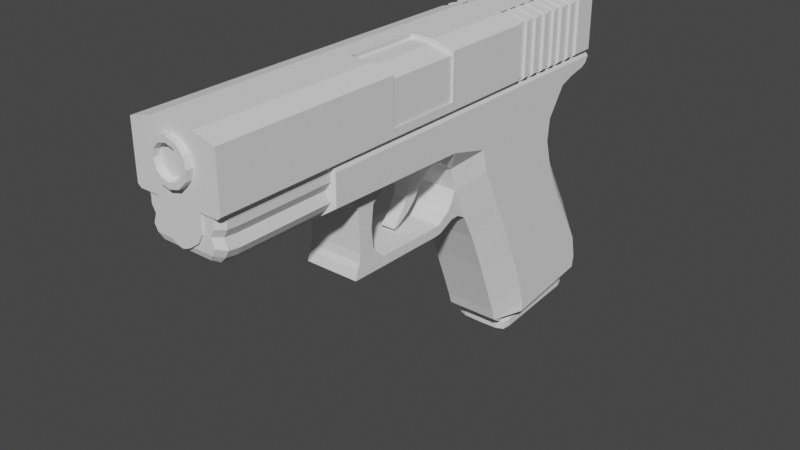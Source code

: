# Source: glock.blend  (saved by Blender 2.83.18; exported with 4.5.12 LTS)
import bpy
from mathutils import Matrix  # noqa: F401  (used for matrix-valued properties, if any)

bpy.ops.wm.read_factory_settings(use_empty=True)
scene = bpy.context.scene
scene.name = 'Scene'

# ---- collections
col_collection = bpy.data.collections.new('Collection'); scene.collection.children.link(col_collection)
col_img = bpy.data.collections.new('Img'); scene.collection.children.link(col_img)

# ---- world
world_world = bpy.data.worlds.new('World'); scene.world = world_world
world_world.use_nodes = True; world_world.node_tree.nodes.clear()
_N = world_world.node_tree.nodes; _L = world_world.node_tree.links
n0 = _N.new('ShaderNodeOutputWorld'); n0.name = 'World Output'; n0.location = (300, 300)
n1 = _N.new('ShaderNodeBackground'); n1.name = 'Background'; n1.location = (10, 300)
n1.inputs[0].default_value = (0.05088, 0.05088, 0.05088, 1.0)
_L.new(n1.outputs[0], n0.inputs[0])
n0.is_active_output = True
world_world.color = (0.05088, 0.05088, 0.05088)
world_world.use_sun_shadow = False
world_world.sun_shadow_jitter_overblur = 0.0

# ---- meshes
me_cube = bpy.data.meshes.new('Cube')
me_cube.from_pydata([(0.3943, -0.8049, -0.9006), (0.3943, -0.9166, -0.8237), (0.3943, 0.8436, -0.7196), (0.3943, 0.9628, -0.5997), (0.3943, -0.9694, -0.6565), (0.3943, 0.9925, -0.409), (0.3943, -1.089, -0.3334), (0.3943, 0.977, -0.05824), (0.3943, -1.3, 0.2175), (0.3943, 0.7441, 0.4871), (0.3943, -1.534, 0.7727), (0.3943, 0.4544, 1.003), (0.3943, -1.726, 1.153), (0.3943, 0.2528, 1.39), (0.3943, -2.046, 1.963), (0.3943, 0.1048, 2.089), (0.3957, -0.5378, -0.8763), (0.3957, 0.009088, -0.8104), (0.6004, 0.07914, -0.7106), (0.6004, -0.5105, -0.7802), (0.6004, 0.0862, -0.5225), (0.6004, -0.5201, -0.6051), (0.6004, 0.02923, -0.1845), (0.6004, -0.6191, -0.2762), (0.6004, -0.1935, 0.3634), (0.6004, -0.8311, 0.2735), (0.6004, -0.4578, 0.8972), (0.6004, -1.087, 0.8205), (0.6004, -0.608, 1.294), (0.6004, -1.258, 1.201), (0.6004, -0.8517, 2.211), (0.6004, -1.63, 2.148), (0.3943, -2.271, 2.139), (0.6004, -2.241, 2.303), (0.3943, -2.813, 2.154), (0.6004, -2.812, 2.317), (0.3943, -3.993, 2.208), (0.6004, -3.992, 2.343), (0.3943, -4.464, 2.214), (0.6003, -4.387, 2.354), (0.3943, -1.95, 1.63), (0.3943, 0.09264, 1.814), (0.6004, -1.538, 1.8), (0.6004, -0.7175, 1.651), (0.3957, 0.7588, -0.7303), (0.6004, 0.8293, -0.6132), (0.6004, 0.8584, -0.4364), (0.6004, 0.7853, -0.0887), (0.6004, 0.4707, 0.4573), (0.6004, 0.1736, 0.9773), (0.6004, -0.003341, 1.367), (0.6004, -0.08529, 2.107), (0.6004, -0.1167, 1.78), (0.3943, 0.3127, 2.407), (0.6004, 0.1875, 2.511), (0.3943, 0.4156, 2.47), (0.6004, 0.4, 2.589), (0.3943, 0.6522, 2.526), (0.6004, 0.5851, 2.629), (0.3943, 0.7609, 2.57), (0.6004, 0.6674, 2.643), (0.3943, 0.8632, 2.659), (0.5605, 0.5852, 2.883), (0.5605, 0.6652, 2.886), (0.5605, 0.4016, 2.882), (0.3943, 0.8473, 2.783), (0.6004, 0.8049, 2.783), (0.4125, 0.7761, 2.886), (0.5605, 0.7439, 2.887), (0.5605, 0.18, 2.879), (0.5605, -0.08334, 2.877), (0.5605, -0.8538, 2.879), (0.5605, -1.633, 2.877), (0.5605, -2.241, 2.877), (0.5605, -2.816, 2.874), (0.5605, -3.989, 2.88), (0.5604, -4.389, 2.878), (0.5605, 0.7092, 2.886), (0.6004, 0.7517, 2.691), (0.6004, -3.334, 2.329), (0.3943, -3.335, 2.178), (0.5605, -3.335, 2.877), (0.3944, -3.788, 1.717), (0.3944, -3.58, 1.708), (0.3944, -3.543, 2.039), (0.3944, -3.802, 2.051), (0.3941, -3.782, 1.463), (0.3941, -3.552, 1.453), (0.3942, -3.797, 1.343), (0.3942, -3.457, 1.339), (0.3946, -3.836, 1.264), (0.3946, -3.356, 1.259), (0.3943, -3.873, 1.131), (0.3943, -3.356, 1.123), (0.3946, -2.925, 1.255), (0.3943, -2.925, 1.119), (0.3946, -2.338, 1.245), (0.3943, -2.338, 1.109), (0.3946, -2.28, 1.25), (0.3943, -2.236, 1.121), (0.3948, -2.074, 1.388), (0.3948, -2.005, 1.23), (0.3932, -1.992, 1.517), (0.3932, -1.869, 1.233), (0.0, -3.788, 1.717), (0.0, -3.58, 1.708), (0.0, 0.8436, -0.7196), (0.0, 0.9628, -0.5999), (0.0, -0.8049, -0.9006), (0.0, -0.9166, -0.8237), (0.0, 0.9925, -0.409), (0.0, -0.9694, -0.6565), (0.0, 0.977, -0.05824), (0.0, -1.089, -0.3334), (0.0, 0.7441, 0.4871), (0.0, -1.3, 0.2175), (0.0, 0.4544, 1.003), (0.0, -1.534, 0.7727), (0.0, 0.2528, 1.39), (0.0, -1.726, 1.153), (0.0, 0.1048, 2.089), (0.0, -2.046, 1.963), (0.0, 0.009088, -0.8104), (0.0, -0.5378, -0.8763), (0.0, -2.271, 2.139), (0.0, -2.813, 2.154), (0.0, -3.993, 2.208), (0.0, -4.464, 2.214), (0.0, 0.09264, 1.814), (0.0, -1.95, 1.63), (0.0, 0.7588, -0.7303), (0.0, 0.3127, 2.407), (0.0, 0.4156, 2.47), (0.0, 0.6522, 2.526), (0.0, 0.7609, 2.57), (0.0, 0.8473, 2.783), (0.0, -3.543, 2.039), (0.0, 0.8629, 2.659), (0.0, -3.802, 2.051), (0.0, -3.335, 2.178), (0.0, -3.988, 2.88), (0.0, -4.464, 2.878), (0.0, -3.334, 2.877), (0.0, -2.816, 2.874), (0.0, -2.241, 2.877), (0.0, -1.633, 2.877), (0.0, -0.8538, 2.879), (0.0, -0.08334, 2.877), (0.0, 0.18, 2.879), (0.0, 0.4016, 2.882), (0.0, 0.5852, 2.883), (0.0, 0.6652, 2.886), (0.0, 0.7092, 2.886), (0.0, 0.7439, 2.887), (0.0, 0.7761, 2.886), (0.0, -3.782, 1.463), (0.0, -3.552, 1.453), (0.0, -3.797, 1.343), (0.0, -3.457, 1.339), (0.0, -3.836, 1.264), (0.0, -3.356, 1.259), (0.0, -3.873, 1.131), (0.0, -3.356, 1.123), (0.0, -2.925, 1.255), (0.0, -2.925, 1.119), (0.0, -2.338, 1.245), (0.0, -2.338, 1.109), (0.0, -2.28, 1.25), (0.0, -2.236, 1.121), (0.0, -2.074, 1.388), (0.0, -2.005, 1.23), (0.0, -1.992, 1.517), (0.0, -1.869, 1.233), (0.381, 0.5852, 2.883), (0.3822, -2.241, 2.877), (0.3829, -3.989, 2.88), (0.3809, 0.6652, 2.886), (0.3819, -1.633, 2.877), (0.3831, -4.465, 2.878), (0.3809, 0.7092, 2.886), (0.3816, -0.8538, 2.879), (0.3827, -3.335, 2.877), (0.3809, 0.7439, 2.887), (0.3812, -0.08334, 2.877), (0.3811, 0.18, 2.879), (0.381, 0.4016, 2.882), (0.3824, -2.816, 2.874), (0.0, -4.464, 2.354), (0.3949, -4.464, 2.354), (0.6004, -2.241, 2.786), (0.6004, 0.6657, 2.784), (0.6004, 0.4012, 2.784), (0.6004, 0.5852, 2.784), (0.6004, -0.08377, 2.787), (0.6004, 0.1817, 2.785), (0.6004, -1.632, 2.787), (0.6004, -0.8534, 2.786), (0.6003, -4.388, 2.786), (0.6004, -2.815, 2.786), (0.6004, -3.99, 2.786), (0.6004, 0.7136, 2.783), (0.6004, -3.335, 2.786), (0.3969, -4.465, 2.786), (0.0, -4.464, 2.786)], [], [(106, 107, 3, 2), (16, 19, 1, 0), (123, 16, 0, 108), (46, 5, 7, 47), (45, 3, 5, 46), (109, 1, 4, 111), (111, 4, 6, 113), (115, 8, 10, 117), (113, 6, 8, 115), (47, 7, 9, 48), (49, 11, 13, 50), (48, 9, 11, 49), (129, 40, 14, 121), (117, 10, 12, 119), (52, 41, 15, 51), (40, 42, 31, 14), (42, 43, 30, 31), (8, 25, 27, 10), (25, 24, 26, 27), (10, 27, 29, 12), (27, 26, 28, 29), (6, 23, 25, 8), (23, 22, 24, 25), (1, 19, 21, 4), (19, 18, 20, 21), (4, 21, 23, 6), (21, 20, 22, 23), (130, 44, 17, 122), (122, 17, 16, 123), (44, 45, 18, 17), (17, 18, 19, 16), (14, 31, 33, 32), (121, 14, 32, 124), (32, 33, 35, 34), (124, 32, 34, 125), (126, 36, 38, 127), (80, 36, 85, 84), (80, 79, 37, 36), (36, 37, 39, 38), (29, 28, 43, 42), (12, 29, 42, 40), (50, 13, 41, 52), (119, 12, 40, 129), (28, 50, 52, 43), (2, 3, 45, 44), (106, 2, 44, 130), (43, 52, 51, 30), (24, 48, 49, 26), (26, 49, 50, 28), (22, 47, 48, 24), (18, 45, 46, 20), (20, 46, 47, 22), (54, 53, 55, 56), (51, 15, 53, 54), (56, 55, 57, 58), (197, 39, 37, 199), (58, 57, 59, 60), (66, 65, 67, 68), (191, 192, 62, 64), (191, 64, 69, 194), (194, 69, 70, 193), (193, 70, 71, 196), (196, 71, 72, 195), (195, 72, 73, 189), (189, 73, 74, 198), (201, 81, 75, 199), (60, 59, 61, 78), (59, 134, 137, 61), (57, 133, 134, 59), (55, 132, 133, 57), (53, 131, 132, 55), (15, 120, 131, 53), (13, 118, 128, 41), (41, 128, 120, 15), (11, 116, 118, 13), (9, 114, 116, 11), (7, 112, 114, 9), (5, 110, 112, 7), (3, 107, 110, 5), (0, 1, 109, 108), (192, 190, 63, 62), (190, 200, 77, 63), (200, 78, 66), (78, 61, 65, 66), (61, 137, 135, 65), (198, 74, 81, 201), (34, 35, 79, 80), (125, 34, 80, 139), (76, 75, 175, 178), (81, 181, 175, 75), (36, 126, 138, 85), (136, 84, 83, 105), (139, 80, 84, 136), (82, 104, 155, 86), (84, 85, 82, 83), (85, 138, 104, 82), (68, 67, 182), (77, 68, 182, 179), (63, 77, 179, 176), (62, 63, 176, 173), (64, 62, 173, 185), (64, 185, 184, 69), (69, 184, 183, 70), (70, 183, 180, 71), (71, 180, 177, 72), (72, 177, 174, 73), (73, 174, 186, 74), (74, 186, 181, 81), (135, 154, 67, 65), (87, 86, 88, 89), (83, 82, 86, 87), (105, 83, 87, 156), (89, 88, 90, 91), (156, 87, 89, 158), (86, 155, 157, 88), (93, 162, 164, 95), (158, 89, 91, 160), (88, 157, 159, 90), (162, 93, 92, 161), (90, 159, 161, 92), (91, 90, 92, 93), (95, 164, 166, 97), (160, 91, 94, 163), (91, 93, 95, 94), (97, 166, 168, 99), (94, 95, 97, 96), (163, 94, 96, 165), (99, 168, 170, 101), (96, 97, 99, 98), (165, 96, 98, 167), (100, 101, 103, 102), (98, 99, 101, 100), (167, 98, 100, 169), (171, 102, 103, 172), (169, 100, 102, 171), (101, 170, 172, 103), (172, 119, 12, 103), (171, 102, 40, 129), (103, 12, 40, 102), (38, 188, 187, 127), (175, 181, 142, 140), (179, 182, 153, 152), (173, 176, 151, 150), (184, 185, 149, 148), (180, 183, 147, 146), (174, 177, 145, 144), (181, 186, 143, 142), (178, 175, 140, 141), (182, 67, 154, 153), (176, 179, 152, 151), (185, 173, 150, 149), (183, 184, 148, 147), (177, 180, 146, 145), (186, 174, 144, 143), (197, 76, 178, 202), (188, 38, 39), (203, 202, 178, 141), (187, 188, 202, 203), (39, 197, 202, 188), (35, 198, 201, 79), (77, 200, 66, 68), (60, 78, 200, 190), (58, 60, 190, 192), (79, 201, 199, 37), (33, 189, 198, 35), (31, 195, 189, 33), (30, 196, 195, 31), (51, 193, 196, 30), (54, 194, 193, 51), (56, 191, 194, 54), (56, 58, 192, 191), (76, 197, 199, 75)])
_uv = me_cube.uv_layers.new(name='UVMap')
_uv.uv.foreach_set('vector', [0.375, 0.375, 0.625, 0.375, 0.625, 0.5, 0.375, 0.5, 0.375, 0.698, 0.625, 0.698, 0.625, 0.75, 0.375, 0.75, 0.25, 0.698, 0.375, 0.698, 0.375, 0.75, 0.25, 0.75, 0.625, 0.5277, 0.625, 0.5, 0.625, 0.5, 0.625, 0.5277, 0.625, 0.5277, 0.625, 0.5, 0.625, 0.5, 0.625, 0.5277, 0.625, 0.875, 0.625, 0.75, 0.625, 0.75, 0.625, 0.875, 0.625, 0.875, 0.625, 0.75, 0.625, 0.75, 0.625, 0.875, 0.625, 0.875, 0.625, 0.75, 0.625, 0.75, 0.625, 0.875, 0.625, 0.875, 0.625, 0.75, 0.625, 0.75, 0.625, 0.875, 0.625, 0.5277, 0.625, 0.5, 0.625, 0.5, 0.625, 0.5277, 0.625, 0.5277, 0.625, 0.5, 0.625, 0.5, 0.625, 0.5277, 0.625, 0.5277, 0.625, 0.5, 0.625, 0.5, 0.625, 0.5277, 0.625, 0.875, 0.625, 0.75, 0.625, 0.75, 0.625, 0.875, 0.625, 0.875, 0.625, 0.75, 0.625, 0.75, 0.625, 0.875, 0.625, 0.5277, 0.625, 0.5, 0.625, 0.5, 0.625, 0.5277, 0.625, 0.75, 0.625, 0.698, 0.625, 0.698, 0.625, 0.75, 0.625, 0.698, 0.625, 0.6147, 0.625, 0.6147, 0.625, 0.698, 0.625, 0.75, 0.625, 0.698, 0.625, 0.698, 0.625, 0.75, 0.625, 0.698, 0.625, 0.6147, 0.625, 0.6147, 0.625, 0.698, 0.625, 0.75, 0.625, 0.698, 0.625, 0.698, 0.625, 0.75, 0.625, 0.698, 0.625, 0.6147, 0.625, 0.6147, 0.625, 0.698, 0.625, 0.75, 0.625, 0.698, 0.625, 0.698, 0.625, 0.75, 0.625, 0.698, 0.625, 0.6147, 0.625, 0.6147, 0.625, 0.698, 0.625, 0.75, 0.625, 0.698, 0.625, 0.698, 0.625, 0.75, 0.625, 0.698, 0.625, 0.6147, 0.625, 0.6147, 0.625, 0.698, 0.625, 0.75, 0.625, 0.698, 0.625, 0.698, 0.625, 0.75, 0.625, 0.698, 0.625, 0.6147, 0.625, 0.6147, 0.625, 0.698, 0.25, 0.5277, 0.375, 0.5277, 0.375, 0.6147, 0.25, 0.6147, 0.25, 0.6147, 0.375, 0.6147, 0.375, 0.698, 0.25, 0.698, 0.375, 0.5277, 0.625, 0.5277, 0.625, 0.6147, 0.375, 0.6147, 0.375, 0.6147, 0.625, 0.6147, 0.625, 0.698, 0.375, 0.698, 0.625, 0.75, 0.625, 0.698, 0.625, 0.698, 0.625, 0.75, 0.625, 0.875, 0.625, 0.75, 0.625, 0.75, 0.625, 0.875, 0.625, 0.75, 0.625, 0.698, 0.625, 0.698, 0.625, 0.75, 0.625, 0.875, 0.625, 0.75, 0.625, 0.75, 0.625, 0.875, 0.625, 0.875, 0.625, 0.75, 0.625, 0.75, 0.625, 0.875, 0.625, 0.75, 0.625, 0.75, 0.625, 0.75, 0.625, 0.75, 0.625, 0.75, 0.625, 0.698, 0.625, 0.698, 0.625, 0.75, 0.625, 0.75, 0.625, 0.698, 0.625, 0.698, 0.625, 0.75, 0.625, 0.698, 0.625, 0.6147, 0.625, 0.6147, 0.625, 0.698, 0.625, 0.75, 0.625, 0.698, 0.625, 0.698, 0.625, 0.75, 0.625, 0.5277, 0.625, 0.5, 0.625, 0.5, 0.625, 0.5277, 0.625, 0.875, 0.625, 0.75, 0.625, 0.75, 0.625, 0.875, 0.625, 0.6147, 0.625, 0.5277, 0.625, 0.5277, 0.625, 0.6147, 0.375, 0.5, 0.625, 0.5, 0.625, 0.5277, 0.375, 0.5277, 0.25, 0.5, 0.375, 0.5, 0.375, 0.5277, 0.25, 0.5277, 0.625, 0.6147, 0.625, 0.5277, 0.625, 0.5277, 0.625, 0.6147, 0.625, 0.6147, 0.625, 0.5277, 0.625, 0.5277, 0.625, 0.6147, 0.625, 0.6147, 0.625, 0.5277, 0.625, 0.5277, 0.625, 0.6147, 0.625, 0.6147, 0.625, 0.5277, 0.625, 0.5277, 0.625, 0.6147, 0.625, 0.6147, 0.625, 0.5277, 0.625, 0.5277, 0.625, 0.6147, 0.625, 0.6147, 0.625, 0.5277, 0.625, 0.5277, 0.625, 0.6147, 0.625, 0.5277, 0.625, 0.5, 0.625, 0.5, 0.625, 0.5277, 0.625, 0.5277, 0.625, 0.5, 0.625, 0.5, 0.625, 0.5277, 0.625, 0.5277, 0.625, 0.5, 0.625, 0.5, 0.625, 0.5277, 0.1387, 0.155, 0.625, 0.698, 0.625, 0.698, 0.1387, 0.155, 0.625, 0.5277, 0.625, 0.5, 0.625, 0.5, 0.625, 0.5277, 0.625, 0.5277, 0.625, 0.5, 0.625, 0.5, 0.625, 0.5277, 0.1387, 0.1171, 0.1387, 0.1171, 0.0, 0.0, 0.0, 0.0, 0.1387, 0.1171, 0.0, 0.0, 0.0, 0.0, 0.1387, 0.1171, 0.1387, 0.1171, 0.0, 0.0, 0.0, 0.0, 0.1387, 0.1171, 0.1387, 0.1171, 0.0, 0.0, 0.0, 0.0, 0.1387, 0.1365, 0.1387, 0.1365, 0.0, 0.0, 0.0, 0.0, 0.1387, 0.155, 0.1387, 0.155, 0.0, 0.0, 0.0, 0.0, 0.1387, 0.155, 0.1387, 0.155, 0.0, 0.0, 0.0, 0.0, 0.1387, 0.155, 0.1387, 0.155, 0.0, 0.0, 0.0, 0.0, 0.1387, 0.155, 0.625, 0.5277, 0.625, 0.5, 0.625, 0.5, 0.625, 0.5277, 0.625, 0.5, 0.625, 0.375, 0.625, 0.375, 0.625, 0.5, 0.625, 0.5, 0.625, 0.375, 0.625, 0.375, 0.625, 0.5, 0.625, 0.5, 0.625, 0.375, 0.625, 0.375, 0.625, 0.5, 0.625, 0.5, 0.625, 0.375, 0.625, 0.375, 0.625, 0.5, 0.625, 0.5, 0.625, 0.375, 0.625, 0.375, 0.625, 0.5, 0.625, 0.5, 0.625, 0.375, 0.625, 0.375, 0.625, 0.5, 0.625, 0.5, 0.625, 0.375, 0.625, 0.375, 0.625, 0.5, 0.625, 0.5, 0.625, 0.375, 0.625, 0.375, 0.625, 0.5, 0.625, 0.5, 0.625, 0.375, 0.625, 0.375, 0.625, 0.5, 0.625, 0.5, 0.625, 0.375, 0.625, 0.375, 0.625, 0.5, 0.625, 0.5, 0.625, 0.375, 0.625, 0.375, 0.625, 0.5, 0.625, 0.5, 0.625, 0.375, 0.625, 0.375, 0.625, 0.5, 0.375, 0.75, 0.625, 0.75, 0.625, 0.875, 0.375, 0.875, 0.1387, 0.1171, 0.1387, 0.1171, 0.0, 0.0, 0.0, 0.0, 0.1387, 0.1171, 0.4019, 0.3393, 0.3383, 0.2856, 0.0, 0.0, 0.4019, 0.3393, 0.625, 0.5277, 0.625, 0.5277, 0.625, 0.5277, 0.625, 0.5, 0.625, 0.5, 0.625, 0.5277, 0.625, 0.5, 0.625, 0.375, 0.625, 0.375, 0.625, 0.5, 0.1387, 0.155, 0.0, 0.0, 0.0, 0.0, 0.1387, 0.155, 0.625, 0.75, 0.625, 0.698, 0.625, 0.698, 0.625, 0.75, 0.625, 0.875, 0.625, 0.75, 0.625, 0.75, 0.625, 0.875, 0.0, 0.0, 0.0, 0.0, 0.0, 0.0, 0.0, 0.0, 0.0, 0.0, 0.0, 0.0, 0.0, 0.0, 0.0, 0.0, 0.625, 0.75, 0.625, 0.875, 0.625, 0.875, 0.625, 0.75, 0.625, 0.875, 0.625, 0.75, 0.625, 0.75, 0.625, 0.875, 0.625, 0.875, 0.625, 0.75, 0.625, 0.75, 0.625, 0.875, 0.625, 0.75, 0.625, 0.875, 0.625, 0.875, 0.625, 0.75, 0.625, 0.75, 0.625, 0.75, 0.625, 0.75, 0.625, 0.75, 0.625, 0.75, 0.625, 0.875, 0.625, 0.875, 0.625, 0.75, 0.625, 0.5277, 0.625, 0.5, 0.625, 0.5277, 0.3383, 0.2856, 0.625, 0.5277, 0.625, 0.5277, 0.3383, 0.2856, 0.0, 0.0, 0.3383, 0.2856, 0.3383, 0.2856, 0.0, 0.0, 0.0, 0.0, 0.0, 0.0, 0.0, 0.0, 0.0, 0.0, 0.0, 0.0, 0.0, 0.0, 0.0, 0.0, 0.0, 0.0, 0.0, 0.0, 0.0, 0.0, 0.0, 0.0, 0.0, 0.0, 0.0, 0.0, 0.0, 0.0, 0.0, 0.0, 0.0, 0.0, 0.0, 0.0, 0.0, 0.0, 0.0, 0.0, 0.0, 0.0, 0.0, 0.0, 0.0, 0.0, 0.0, 0.0, 0.0, 0.0, 0.0, 0.0, 0.0, 0.0, 0.0, 0.0, 0.0, 0.0, 0.0, 0.0, 0.0, 0.0, 0.0, 0.0, 0.0, 0.0, 0.0, 0.0, 0.0, 0.0, 0.0, 0.0, 0.0, 0.0, 0.625, 0.4723, 0.625, 0.5, 0.625, 0.5, 0.625, 0.5, 0.625, 0.75, 0.625, 0.75, 0.625, 0.75, 0.625, 0.75, 0.625, 0.75, 0.625, 0.75, 0.625, 0.75, 0.625, 0.75, 0.625, 0.875, 0.625, 0.75, 0.625, 0.75, 0.625, 0.875, 0.625, 0.75, 0.625, 0.75, 0.625, 0.75, 0.625, 0.75, 0.625, 0.875, 0.625, 0.75, 0.625, 0.75, 0.625, 0.875, 0.625, 0.75, 0.625, 0.875, 0.625, 0.875, 0.625, 0.75, 0.625, 0.75, 0.625, 0.875, 0.625, 0.875, 0.625, 0.75, 0.625, 0.875, 0.625, 0.75, 0.625, 0.75, 0.625, 0.875, 0.625, 0.75, 0.625, 0.875, 0.625, 0.875, 0.625, 0.75, 0.625, 0.875, 0.625, 0.75, 0.625, 0.75, 0.625, 0.875, 0.625, 0.75, 0.625, 0.875, 0.625, 0.875, 0.625, 0.75, 0.625, 0.75, 0.625, 0.75, 0.625, 0.75, 0.625, 0.75, 0.625, 0.75, 0.625, 0.875, 0.625, 0.875, 0.625, 0.75, 0.625, 0.875, 0.625, 0.75, 0.625, 0.75, 0.625, 0.875, 0.625, 0.75, 0.625, 0.75, 0.625, 0.75, 0.625, 0.75, 0.625, 0.75, 0.625, 0.875, 0.625, 0.875, 0.625, 0.75, 0.625, 0.75, 0.625, 0.75, 0.625, 0.75, 0.625, 0.75, 0.625, 0.875, 0.625, 0.75, 0.625, 0.75, 0.625, 0.875, 0.625, 0.75, 0.625, 0.875, 0.625, 0.875, 0.625, 0.75, 0.625, 0.75, 0.625, 0.75, 0.625, 0.75, 0.625, 0.75, 0.625, 0.875, 0.625, 0.75, 0.625, 0.75, 0.625, 0.875, 0.625, 0.75, 0.625, 0.75, 0.625, 0.75, 0.625, 0.75, 0.625, 0.75, 0.625, 0.75, 0.625, 0.75, 0.625, 0.75, 0.625, 0.875, 0.625, 0.75, 0.625, 0.75, 0.625, 0.875, 0.625, 0.875, 0.625, 0.75, 0.625, 0.75, 0.625, 0.875, 0.625, 0.875, 0.625, 0.75, 0.625, 0.75, 0.625, 0.875, 0.625, 0.75, 0.625, 0.875, 0.625, 0.875, 0.625, 0.75, 0.625, 0.875, 0.625, 0.875, 0.625, 0.75, 0.625, 0.75, 0.625, 0.875, 0.625, 0.75, 0.625, 0.75, 0.625, 0.875, 0.0, 0.0, 0.0, 0.0, 0.0, 0.0, 0.0, 0.0, 0.625, 0.75, 0.4928, 0.5914, 0.4927, 0.6898, 0.625, 0.875, 0.0, 0.0, 0.0, 0.0, 0.0, 0.0, 0.0, 0.0, 0.3383, 0.2856, 0.625, 0.5277, 0.625, 0.5277, 0.3383, 0.2856, 0.0, 0.0, 0.0, 0.0, 0.0, 0.0, 0.0, 0.0, 0.0, 0.0, 0.0, 0.0, 0.0, 0.0, 0.0, 0.0, 0.0, 0.0, 0.0, 0.0, 0.0, 0.0, 0.0, 0.0, 0.0, 0.0, 0.0, 0.0, 0.0, 0.0, 0.0, 0.0, 0.0, 0.0, 0.0, 0.0, 0.0, 0.0, 0.0, 0.0, 0.0, 0.0, 0.0, 0.0, 0.0, 0.0, 0.0, 0.0, 0.625, 0.5277, 0.625, 0.5, 0.625, 0.5, 0.625, 0.5277, 0.0, 0.0, 0.3383, 0.2856, 0.3383, 0.2856, 0.0, 0.0, 0.0, 0.0, 0.0, 0.0, 0.0, 0.0, 0.0, 0.0, 0.0, 0.0, 0.0, 0.0, 0.0, 0.0, 0.0, 0.0, 0.0, 0.0, 0.0, 0.0, 0.0, 0.0, 0.0, 0.0, 0.0, 0.0, 0.0, 0.0, 0.0, 0.0, 0.0, 0.0, 0.1387, 0.155, 0.0, 0.0, 0.0, 0.0, 0.1094, 0.1313, 0.4928, 0.5914, 0.625, 0.75, 0.625, 0.698, 0.1094, 0.1531, 0.1094, 0.1313, 0.0, 0.0, 0.0, 0.0, 0.4927, 0.6898, 0.4928, 0.5914, 0.1094, 0.1313, 0.1094, 0.1531, 0.625, 0.698, 0.1387, 0.155, 0.1094, 0.1313, 0.4928, 0.5914, 0.625, 0.698, 0.1387, 0.155, 0.1387, 0.155, 0.625, 0.698, 0.3383, 0.2856, 0.4019, 0.3393, 0.625, 0.5277, 0.625, 0.5277, 0.625, 0.5277, 0.625, 0.5277, 0.4019, 0.3393, 0.1387, 0.1171, 0.625, 0.5277, 0.625, 0.5277, 0.1387, 0.1171, 0.1387, 0.1171, 0.625, 0.698, 0.1387, 0.155, 0.1387, 0.155, 0.625, 0.698, 0.625, 0.698, 0.1387, 0.155, 0.1387, 0.155, 0.625, 0.698, 0.625, 0.698, 0.1387, 0.155, 0.1387, 0.155, 0.625, 0.698, 0.625, 0.6147, 0.1387, 0.1365, 0.1387, 0.155, 0.625, 0.698, 0.625, 0.5277, 0.1387, 0.1171, 0.1387, 0.1365, 0.625, 0.6147, 0.625, 0.5277, 0.1387, 0.1171, 0.1387, 0.1171, 0.625, 0.5277, 0.625, 0.5277, 0.1387, 0.1171, 0.1387, 0.1171, 0.625, 0.5277, 0.625, 0.5277, 0.625, 0.5277, 0.1387, 0.1171, 0.1387, 0.1171, 0.0, 0.0, 0.1387, 0.155, 0.1387, 0.155, 0.0, 0.0])
me_cube.use_remesh_fix_poles = True
me_cube.use_remesh_preserve_attributes = False
me_cube.use_mirror_vertex_groups = False
me_cube.update()
me_cube_003 = bpy.data.meshes.new('Cube.003')
me_cube_003.from_pydata([(0.5697, -0.8665, -1.522), (0.5697, -2.431, -0.2321), (0.5697, 0.556, -1.075), (0.5697, 1.536, 1.766), (0.5697, -0.3299, -2.705), (0.5697, 0.6267, -2.539), (0.5697, -0.1765, -3.588), (0.5697, 0.4623, -3.479), (0.5697, -0.2521, -4.578), (0.5697, 0.06979, -4.576), (0.5697, -0.3357, -5.004), (0.5697, -0.2155, -5.028), (0.0, 0.556, -1.075), (0.0, 1.536, 1.766), (0.0, -0.8665, -1.522), (0.0, -2.431, -0.2321), (0.0, 0.6267, -2.539), (0.0, -0.3299, -2.705), (0.0, 0.4623, -3.479), (0.0, -0.1765, -3.588), (0.0, 0.06979, -4.576), (0.0, -0.2521, -4.578), (0.0, -0.2155, -5.028), (0.0, -0.3357, -5.004)], [], [(12, 13, 3, 2), (2, 3, 1, 0), (12, 2, 5, 16), (2, 0, 4, 5), (7, 6, 8, 9), (16, 5, 7, 18), (5, 4, 6, 7), (18, 7, 9, 20), (22, 11, 10, 23), (20, 9, 11, 22), (9, 8, 10, 11), (8, 21, 23, 10), (6, 19, 21, 8), (0, 14, 17, 4), (4, 17, 19, 6), (3, 13, 15, 1), (0, 1, 15, 14)])
_uv = me_cube_003.uv_layers.new(name='UVMap')
_uv.uv.foreach_set('vector', [0.375, 0.375, 0.625, 0.375, 0.625, 0.5, 0.375, 0.5, 0.375, 0.5, 0.625, 0.5, 0.625, 0.75, 0.375, 0.75, 0.375, 0.375, 0.375, 0.5, 0.375, 0.5, 0.375, 0.375, 0.375, 0.5, 0.375, 0.75, 0.375, 0.75, 0.375, 0.5, 0.375, 0.5, 0.375, 0.75, 0.375, 0.75, 0.375, 0.5, 0.375, 0.375, 0.375, 0.5, 0.375, 0.5, 0.375, 0.375, 0.375, 0.5, 0.375, 0.75, 0.375, 0.75, 0.375, 0.5, 0.375, 0.375, 0.375, 0.5, 0.375, 0.5, 0.375, 0.375, 0.25, 0.5, 0.375, 0.5, 0.375, 0.75, 0.25, 0.75, 0.375, 0.375, 0.375, 0.5, 0.375, 0.5, 0.375, 0.375, 0.375, 0.5, 0.375, 0.75, 0.375, 0.75, 0.375, 0.5, 0.375, 0.75, 0.375, 0.875, 0.375, 0.875, 0.375, 0.75, 0.375, 0.75, 0.375, 0.875, 0.375, 0.875, 0.375, 0.75, 0.375, 0.75, 0.375, 0.875, 0.375, 0.875, 0.375, 0.75, 0.375, 0.75, 0.375, 0.875, 0.375, 0.875, 0.375, 0.75, 0.625, 0.5, 0.75, 0.5, 0.75, 0.75, 0.625, 0.75, 0.375, 0.75, 0.625, 0.75, 0.625, 0.875, 0.375, 0.875])
me_cube_003.use_remesh_fix_poles = True
me_cube_003.use_remesh_preserve_attributes = False
me_cube_003.use_mirror_vertex_groups = False
me_cube_003.update()
me_cube_004 = bpy.data.meshes.new('Cube.004')
me_cube_004.from_pydata([(0.8237, -0.6153, -0.7516), (1.155, -0.7615, -0.3268), (0.8327, 0.8095, -0.7584), (1.14, 0.8837, -0.261), (1.155, -0.7514, 0.2945), (1.139, 0.8514, 0.3326), (0.9805, -0.6699, 0.5445), (1.008, 0.7975, 0.521), (0.6931, -0.6033, 1.328), (0.6931, 0.6658, 1.55), (0.6931, -1.295, 13.77), (0.6931, -0.02572, 13.93), (0.0, 0.8607, -0.7601), (0.0, 0.9434, -0.2623), (0.0, -0.6153, -0.7516), (0.0, -0.8154, -0.3328), (0.0, 0.9108, 0.369), (0.0, -0.8054, 0.2884), (0.0, 0.8327, 0.5375), (0.0, -0.6999, 0.4941), (0.0, 0.6658, 1.55), (0.0, -0.6033, 1.328), (0.0, -0.02572, 13.93), (0.0, -1.295, 13.77), (0.8237, -0.5391, -0.752), (1.248, -0.64, -0.2711), (1.248, -0.6503, 0.3507), (1.111, -0.6207, 0.4964), (0.6931, -0.5352, 1.34), (0.6931, -1.227, 13.78), (0.0, -1.227, 13.78), (0.0, -0.5391, -0.752), (0.8584, 0.7059, -0.7941), (1.253, 0.7588, -0.3064), (1.253, 0.7292, 0.3236), (1.1, 0.6706, 0.4969), (0.6931, 0.6016, 1.48), (0.6931, -0.08984, 13.92), (0.0, -0.08984, 13.92), (0.0, 0.709, -0.7954), (0.8847, 0.9403, -0.261), (0.5933, -0.6153, -0.7516), (0.8847, 0.9076, 0.3703), (0.8075, 0.8296, 0.5388), (0.4538, 0.6658, 1.55), (0.4538, -0.02572, 13.93), (0.628, 0.8576, -0.7588), (0.8152, -0.806, -0.3368), (0.8152, -0.7959, 0.2845), (0.7035, -0.6999, 0.4941), (0.4538, -0.6033, 1.328), (0.4538, -1.295, 13.77), (0.5332, -1.227, 13.78), (0.5933, -0.5391, -0.752), (0.628, 0.7059, -0.7941), (0.5332, -0.08984, 13.92)], [], [(46, 40, 3, 2), (24, 25, 1, 0), (53, 24, 0, 41), (48, 4, 6, 49), (47, 1, 4, 48), (33, 3, 5, 34), (35, 7, 9, 36), (34, 5, 7, 35), (50, 8, 10, 51), (49, 6, 8, 50), (36, 9, 11, 37), (44, 20, 22, 45), (52, 30, 23, 51), (43, 18, 20, 44), (42, 16, 18, 43), (40, 13, 16, 42), (41, 47, 15, 14), (55, 38, 30, 52), (8, 28, 29, 10), (4, 26, 27, 6), (6, 27, 28, 8), (1, 25, 26, 4), (54, 32, 24, 53), (32, 33, 25, 24), (2, 3, 33, 32), (46, 2, 32, 54), (45, 22, 38, 55), (28, 36, 37, 29), (26, 34, 35, 27), (27, 35, 36, 28), (25, 33, 34, 26), (11, 45, 55, 37), (12, 46, 54, 39), (39, 54, 53, 31), (37, 55, 52, 29), (0, 1, 47, 41), (3, 40, 42, 5), (5, 42, 43, 7), (7, 43, 44, 9), (29, 52, 51, 10), (9, 44, 45, 11), (19, 49, 50, 21), (21, 50, 51, 23), (15, 47, 48, 17), (17, 48, 49, 19), (31, 53, 41, 14), (12, 13, 40, 46)])
_uv = me_cube_004.uv_layers.new(name='UVMap')
_uv.uv.foreach_set('vector', [0.375, 0.4783, 0.625, 0.4783, 0.625, 0.5, 0.375, 0.5, 0.375, 0.7366, 0.625, 0.7366, 0.625, 0.75, 0.375, 0.75, 0.3533, 0.7366, 0.375, 0.7366, 0.375, 0.75, 0.3533, 0.75, 0.625, 0.7717, 0.625, 0.75, 0.625, 0.75, 0.625, 0.7717, 0.625, 0.7717, 0.625, 0.75, 0.625, 0.75, 0.625, 0.7717, 0.625, 0.532, 0.625, 0.5, 0.625, 0.5, 0.625, 0.532, 0.625, 0.532, 0.625, 0.5, 0.625, 0.5, 0.625, 0.532, 0.625, 0.532, 0.625, 0.5, 0.625, 0.5, 0.625, 0.532, 0.625, 0.7717, 0.625, 0.75, 0.625, 0.75, 0.625, 0.7717, 0.625, 0.7717, 0.625, 0.75, 0.625, 0.75, 0.625, 0.7717, 0.625, 0.532, 0.625, 0.5, 0.625, 0.5, 0.625, 0.532, 0.625, 0.4783, 0.625, 0.375, 0.625, 0.375, 0.625, 0.4783, 0.6467, 0.7366, 0.75, 0.7366, 0.75, 0.75, 0.6467, 0.75, 0.625, 0.4783, 0.625, 0.375, 0.625, 0.375, 0.625, 0.4783, 0.625, 0.4783, 0.625, 0.375, 0.625, 0.375, 0.625, 0.4783, 0.625, 0.4783, 0.625, 0.375, 0.625, 0.375, 0.625, 0.4783, 0.375, 0.7717, 0.625, 0.7717, 0.625, 0.875, 0.375, 0.875, 0.6467, 0.532, 0.75, 0.532, 0.75, 0.7366, 0.6467, 0.7366, 0.625, 0.75, 0.625, 0.7366, 0.625, 0.7366, 0.625, 0.75, 0.625, 0.75, 0.625, 0.7366, 0.625, 0.7366, 0.625, 0.75, 0.625, 0.75, 0.625, 0.7366, 0.625, 0.7366, 0.625, 0.75, 0.625, 0.75, 0.625, 0.7366, 0.625, 0.7366, 0.625, 0.75, 0.3533, 0.532, 0.375, 0.532, 0.375, 0.7366, 0.3533, 0.7366, 0.375, 0.532, 0.625, 0.532, 0.625, 0.7366, 0.375, 0.7366, 0.375, 0.5, 0.625, 0.5, 0.625, 0.532, 0.375, 0.532, 0.3533, 0.5, 0.375, 0.5, 0.375, 0.532, 0.3533, 0.532, 0.6467, 0.5, 0.75, 0.5, 0.75, 0.532, 0.6467, 0.532, 0.625, 0.7366, 0.625, 0.532, 0.625, 0.532, 0.625, 0.7366, 0.625, 0.7366, 0.625, 0.532, 0.625, 0.532, 0.625, 0.7366, 0.625, 0.7366, 0.625, 0.532, 0.625, 0.532, 0.625, 0.7366, 0.625, 0.7366, 0.625, 0.532, 0.625, 0.532, 0.625, 0.7366, 0.625, 0.5, 0.6467, 0.5, 0.6467, 0.532, 0.625, 0.532, 0.25, 0.5, 0.3533, 0.5, 0.3533, 0.532, 0.25, 0.532, 0.25, 0.532, 0.3533, 0.532, 0.3533, 0.7366, 0.25, 0.7366, 0.625, 0.532, 0.6467, 0.532, 0.6467, 0.7366, 0.625, 0.7366, 0.375, 0.75, 0.625, 0.75, 0.625, 0.7717, 0.375, 0.7717, 0.625, 0.5, 0.625, 0.4783, 0.625, 0.4783, 0.625, 0.5, 0.625, 0.5, 0.625, 0.4783, 0.625, 0.4783, 0.625, 0.5, 0.625, 0.5, 0.625, 0.4783, 0.625, 0.4783, 0.625, 0.5, 0.625, 0.7366, 0.6467, 0.7366, 0.6467, 0.75, 0.625, 0.75, 0.625, 0.5, 0.625, 0.4783, 0.625, 0.4783, 0.625, 0.5, 0.625, 0.875, 0.625, 0.7717, 0.625, 0.7717, 0.625, 0.875, 0.625, 0.875, 0.625, 0.7717, 0.625, 0.7717, 0.625, 0.875, 0.625, 0.875, 0.625, 0.7717, 0.625, 0.7717, 0.625, 0.875, 0.625, 0.875, 0.625, 0.7717, 0.625, 0.7717, 0.625, 0.875, 0.25, 0.7366, 0.3533, 0.7366, 0.3533, 0.75, 0.25, 0.75, 0.375, 0.375, 0.625, 0.375, 0.625, 0.4783, 0.375, 0.4783])
me_cube_004.use_remesh_fix_poles = True
me_cube_004.use_remesh_preserve_attributes = False
me_cube_004.use_mirror_vertex_groups = False
me_cube_004.update()
me_cube_001 = bpy.data.meshes.new('Cube.001')
me_cube_001.from_pydata([(-1.0, -1.0, -1.0), (-1.0, -1.0, 0.8369), (-1.0, 1.0, -1.0), (-1.0, 1.0, 0.8369), (1.0, -1.0, -1.0), (1.0, -1.0, 0.8369), (1.0, 1.0, -1.0), (1.0, 1.0, 0.8369), (-0.9212, 0.9944, -1.103), (-0.9212, -0.9999, -1.103), (0.9212, 0.9944, -1.103), (0.9212, -0.9999, -1.103), (0.5, 1.0, -1.0), (0.0, 1.0, -1.0), (-0.5, 1.0, -1.0), (-0.5, 1.0, 1.046), (0.0, 1.0, 1.046), (0.5, 1.0, 1.046), (-0.5, -1.0, -1.0), (0.0, -1.0, -1.0), (0.5, -1.0, -1.0), (0.5, -1.0, 1.046), (0.0, -1.0, 1.046), (-0.5, -1.0, 1.046), (0.5036, 0.9944, -1.103), (-3.31e-08, 0.9944, -1.103), (-0.5036, 0.9944, -1.103), (-0.5036, -0.9999, -1.103), (3.206e-08, -0.9999, -1.103), (0.5036, -0.9999, -1.103), (-1.0, -0.5088, -1.0), (-1.0, -0.5088, 0.8369), (1.0, -0.5088, -1.0), (1.0, -0.5088, 0.8369), (-0.9212, -0.5088, -1.103), (0.9212, -0.5088, -1.103), (-0.5036, -0.4619, -1.103), (0.5036, -0.4619, -1.103), (0.5, -0.5088, 1.046), (0.0, -0.5088, 1.046), (-0.5, -0.5088, 1.046), (-0.5036, -0.9999, -1.734), (3.206e-08, -0.9999, -1.734), (0.5036, -0.9999, -1.734), (-0.5036, -0.4619, -1.734), (-5.214e-10, -0.4619, -1.734), (0.5036, -0.4619, -1.734), (-0.4017, -0.9999, -2.016), (2.877e-08, -0.9999, -2.016), (0.4017, -0.9999, -2.016), (-0.4017, -0.4619, -2.016), (2.775e-09, -0.4619, -2.016), (0.4017, -0.4619, -2.016), (-0.1964, -0.9999, -2.245), (1.38e-08, -0.9999, -2.245), (0.1964, -0.9999, -2.245), (-0.1964, -0.4619, -2.245), (1.09e-09, -0.4619, -2.245), (0.1964, -0.4619, -2.245), (-0.0654, -0.9999, -2.333), (6.964e-09, -0.9999, -2.356), (0.0654, -0.9999, -2.333), (-0.0654, -0.4619, -2.333), (2.732e-09, -0.4619, -2.356), (0.0654, -0.4619, -2.333), (0.5036, -0.4619, -1.482), (-5.214e-10, -0.4619, -1.482), (-0.5036, -0.9999, -1.482), (3.206e-08, -0.9999, -1.482), (0.5036, -0.9999, -1.482), (-0.5036, -0.4619, -1.482), (0.5036, 0.9942, -1.103), (-5.214e-10, 0.9942, -1.103), (-0.5036, 0.9942, -1.103), (-5.214e-10, 0.9942, -1.482), (0.5036, 0.9942, -1.482), (-0.5036, 0.9942, -1.482), (-1.0, 0.08839, 0.8369), (1.0, 0.08839, -1.0), (0.9212, 0.0861, -1.103), (-1.0, 0.08839, -1.0), (1.0, 0.08839, 0.8369), (-0.9212, 0.0861, -1.103), (-0.5036, 0.1368, -1.103), (0.5036, 0.1368, -1.103), (0.5, 0.08839, 1.046), (0.0, 0.08839, 1.046), (-0.5, 0.08839, 1.046), (-1.0, -0.231, -1.0), (1.0, -0.231, 0.8369), (-0.9212, -0.232, -1.103), (-0.5036, -0.1933, -1.103), (0.5036, -0.1933, -1.103), (0.5, -0.231, 1.046), (0.0, -0.231, 1.046), (-0.5, -0.231, 1.046), (-1.0, -0.231, 0.8369), (1.0, -0.231, -1.0), (0.9212, -0.232, -1.103), (-1.0, -1.0, -0.7234), (-1.0, 1.0, -0.7234), (1.0, 1.0, -0.7234), (1.0, -1.0, -0.7234), (0.5, -1.0, -0.6919), (0.0, -1.0, -0.6919), (-0.5, -1.0, -0.6919), (-0.5, 1.0, -0.6919), (0.0, 1.0, -0.6919), (0.5, 1.0, -0.6919), (1.0, -0.5088, -0.7234), (-1.0, -0.5088, -0.7234), (1.0, 0.08839, -0.7234), (-1.0, 0.08839, -0.7234), (-1.0, -0.231, -0.7234), (1.0, -0.231, -0.7234), (0.4563, 0.08839, 0.9009), (0.9563, 0.08839, 0.6919), (-0.04369, 0.08839, 0.9009), (-0.04369, -0.231, 0.9009), (0.4563, -0.231, 0.9009), (0.9563, -0.231, 0.6919), (0.9563, 0.08839, -0.8683), (0.9563, -0.231, -0.8683), (-1.0, 0.5006, 0.8369), (-1.0, 0.5381, 0.8369), (1.0, 0.5006, -1.0), (1.0, 0.5381, -1.0), (0.9212, 0.4973, -1.103), (0.9212, 0.5336, -1.103), (-1.0, 0.5381, -1.0), (-1.0, 0.5006, -1.0), (1.0, 0.5381, 0.8369), (1.0, 0.5006, 0.8369), (-0.9212, 0.5336, -1.103), (-0.9212, 0.4973, -1.103), (-0.5036, 0.5505, -1.103), (-0.5036, 0.531, -1.103), (0.5036, 0.5505, -1.103), (0.5036, 0.531, -1.103), (0.5, 0.5381, 1.046), (0.5, 0.5006, 1.046), (0.0, 0.5381, 1.046), (0.0, 0.5006, 1.046), (-0.5, 0.5381, 1.046), (-0.5, 0.5006, 1.046), (1.0, 0.5381, -0.7234), (1.0, 0.5006, -0.7234), (-1.0, 0.5006, -0.7234), (-1.0, 0.5381, -0.7234), (-1.0, 0.5608, 0.8369), (-1.0, 0.5963, 0.8369), (-1.0, 0.6232, 0.8369), (-1.0, 0.6587, 0.8369), (-1.0, 0.6857, 0.8369), (-1.0, 0.7212, 0.8369), (-1.0, 0.7407, 0.8369), (-1.0, 0.7763, 0.8369), (-1.0, 0.8044, 0.8369), (-1.0, 0.84, 0.8369), (-1.0, 0.8656, 0.8369), (-1.0, 0.9012, 0.8369), (1.0, 0.5608, -1.0), (1.0, 0.5963, -1.0), (1.0, 0.6232, -1.0), (1.0, 0.6587, -1.0), (1.0, 0.6857, -1.0), (1.0, 0.7212, -1.0), (1.0, 0.7407, -1.0), (1.0, 0.7763, -1.0), (1.0, 0.8044, -1.0), (1.0, 0.84, -1.0), (1.0, 0.8656, -1.0), (1.0, 0.9012, -1.0), (0.9212, 0.5562, -1.103), (0.9212, 0.5917, -1.103), (0.9212, 0.6185, -1.103), (0.9212, 0.654, -1.103), (0.9212, 0.6808, -1.103), (0.9212, 0.7162, -1.103), (0.9212, 0.7357, -1.103), (0.9212, 0.7711, -1.103), (0.9212, 0.7992, -1.103), (0.9212, 0.8347, -1.103), (0.9212, 0.8603, -1.103), (0.9212, 0.8957, -1.103), (-1.0, 0.5608, -0.7234), (-1.0, 0.5963, -0.7234), (-1.0, 0.6232, -0.7234), (-1.0, 0.6587, -0.7234), (-1.0, 0.6857, -0.7234), (-1.0, 0.7212, -0.7234), (-1.0, 0.7407, -0.7234), (-1.0, 0.7763, -0.7234), (-1.0, 0.8044, -0.7234), (-1.0, 0.84, -0.7234), (-1.0, 0.8656, -0.7234), (-1.0, 0.9012, -0.7234), (-1.0, 0.9012, -1.0), (-1.0, 0.8656, -1.0), (-1.0, 0.84, -1.0), (-1.0, 0.8044, -1.0), (-1.0, 0.7763, -1.0), (-1.0, 0.7407, -1.0), (-1.0, 0.7212, -1.0), (-1.0, 0.6857, -1.0), (-1.0, 0.6587, -1.0), (-1.0, 0.6232, -1.0), (-1.0, 0.5963, -1.0), (-1.0, 0.5608, -1.0), (1.0, 0.9012, 0.8369), (1.0, 0.8656, 0.8369), (1.0, 0.84, 0.8369), (1.0, 0.8044, 0.8369), (1.0, 0.7763, 0.8369), (1.0, 0.7407, 0.8369), (1.0, 0.7212, 0.8369), (1.0, 0.6857, 0.8369), (1.0, 0.6587, 0.8369), (1.0, 0.6232, 0.8369), (1.0, 0.5963, 0.8369), (1.0, 0.5608, 0.8369), (-0.9212, 0.8957, -1.103), (-0.9212, 0.8603, -1.103), (-0.9212, 0.8347, -1.103), (-0.9212, 0.7992, -1.103), (-0.9212, 0.7711, -1.103), (-0.9212, 0.7357, -1.103), (-0.9212, 0.7162, -1.103), (-0.9212, 0.6808, -1.103), (-0.9212, 0.654, -1.103), (-0.9212, 0.6185, -1.103), (-0.9212, 0.5917, -1.103), (-0.9212, 0.5562, -1.103), (-0.5036, 0.8975, -1.103), (-0.5036, 0.8633, -1.103), (-0.5036, 0.839, -1.103), (-0.5036, 0.8049, -1.103), (-0.5036, 0.7781, -1.103), (-0.5036, 0.744, -1.103), (-0.5036, 0.7258, -1.103), (-0.5036, 0.6917, -1.103), (-0.5036, 0.6661, -1.103), (-0.5036, 0.632, -1.103), (-0.5036, 0.6064, -1.103), (-0.5036, 0.5723, -1.103), (0.5036, 0.8975, -1.103), (0.5036, 0.8633, -1.103), (0.5036, 0.839, -1.103), (0.5036, 0.8049, -1.103), (0.5036, 0.7781, -1.103), (0.5036, 0.744, -1.103), (0.5036, 0.7258, -1.103), (0.5036, 0.6917, -1.103), (0.5036, 0.6661, -1.103), (0.5036, 0.632, -1.103), (0.5036, 0.6064, -1.103), (0.5036, 0.5723, -1.103), (0.5, 0.9012, 1.046), (0.5, 0.8656, 1.046), (0.5, 0.84, 1.046), (0.5, 0.8044, 1.046), (0.5, 0.7763, 1.046), (0.5, 0.7407, 1.046), (0.5, 0.7212, 1.046), (0.5, 0.6857, 1.046), (0.5, 0.6587, 1.046), (0.5, 0.6232, 1.046), (0.5, 0.5963, 1.046), (0.5, 0.5608, 1.046), (0.0, 0.9012, 1.046), (0.0, 0.8656, 1.046), (0.0, 0.84, 1.046), (0.0, 0.8044, 1.046), (0.0, 0.7763, 1.046), (0.0, 0.7407, 1.046), (0.0, 0.7212, 1.046), (0.0, 0.6857, 1.046), (0.0, 0.6587, 1.046), (0.0, 0.6232, 1.046), (0.0, 0.5963, 1.046), (0.0, 0.5608, 1.046), (-0.5, 0.9012, 1.046), (-0.5, 0.8656, 1.046), (-0.5, 0.84, 1.046), (-0.5, 0.8044, 1.046), (-0.5, 0.7763, 1.046), (-0.5, 0.7407, 1.046), (-0.5, 0.7212, 1.046), (-0.5, 0.6857, 1.046), (-0.5, 0.6587, 1.046), (-0.5, 0.6232, 1.046), (-0.5, 0.5963, 1.046), (-0.5, 0.5608, 1.046), (1.0, 0.9012, -0.7234), (1.0, 0.8656, -0.7234), (1.0, 0.84, -0.7234), (1.0, 0.8044, -0.7234), (1.0, 0.7763, -0.7234), (1.0, 0.7407, -0.7234), (1.0, 0.7212, -0.7234), (1.0, 0.6857, -0.7234), (1.0, 0.6587, -0.7234), (1.0, 0.6232, -0.7234), (1.0, 0.5963, -0.7234), (1.0, 0.5608, -0.7234), (-0.9395, 0.5006, 0.8369), (-0.9395, 0.5381, 0.8369), (0.9395, 0.5006, -1.0), (0.9395, 0.5381, -1.0), (0.8655, 0.4973, -1.103), (0.8655, 0.5336, -1.103), (-0.9395, 0.5381, -1.0), (-0.9395, 0.5006, -1.0), (0.9395, 0.5381, 0.8369), (0.9395, 0.5006, 0.8369), (-0.8655, 0.5336, -1.103), (-0.8655, 0.4973, -1.103), (0.4698, 0.5381, 1.046), (0.4698, 0.5006, 1.046), (-0.4698, 0.5381, 1.046), (-0.4698, 0.5006, 1.046), (0.9395, 0.5381, -0.7234), (0.9395, 0.5006, -0.7234), (-0.9395, 0.5006, -0.7234), (-0.9395, 0.5381, -0.7234), (-0.9395, 0.5608, 0.8369), (-0.9395, 0.5963, 0.8369), (-0.9395, 0.6232, 0.8369), (-0.9395, 0.6587, 0.8369), (-0.9395, 0.6857, 0.8369), (-0.9395, 0.7212, 0.8369), (-0.9395, 0.7407, 0.8369), (-0.9395, 0.7763, 0.8369), (-0.9395, 0.8044, 0.8369), (-0.9395, 0.84, 0.8369), (-0.9395, 0.8656, 0.8369), (-0.9395, 0.9012, 0.8369), (0.9395, 0.5608, -1.0), (0.9395, 0.5963, -1.0), (0.9395, 0.6232, -1.0), (0.9395, 0.6587, -1.0), (0.9395, 0.6857, -1.0), (0.9395, 0.7212, -1.0), (0.9395, 0.7407, -1.0), (0.9395, 0.7763, -1.0), (0.9395, 0.8044, -1.0), (0.9395, 0.84, -1.0), (0.9395, 0.8656, -1.0), (0.9395, 0.9012, -1.0), (0.8655, 0.5562, -1.103), (0.8655, 0.5917, -1.103), (0.8655, 0.6185, -1.103), (0.8655, 0.654, -1.103), (0.8655, 0.6808, -1.103), (0.8655, 0.7162, -1.103), (0.8655, 0.7357, -1.103), (0.8655, 0.7711, -1.103), (0.8655, 0.7992, -1.103), (0.8655, 0.8347, -1.103), (0.8655, 0.8603, -1.103), (0.8655, 0.8957, -1.103), (-0.9395, 0.5608, -0.7234), (-0.9395, 0.5963, -0.7234), (-0.9395, 0.6232, -0.7234), (-0.9395, 0.6587, -0.7234), (-0.9395, 0.6857, -0.7234), (-0.9395, 0.7212, -0.7234), (-0.9395, 0.7407, -0.7234), (-0.9395, 0.7763, -0.7234), (-0.9395, 0.8044, -0.7234), (-0.9395, 0.84, -0.7234), (-0.9395, 0.8656, -0.7234), (-0.9395, 0.9012, -0.7234), (-0.9395, 0.9012, -1.0), (-0.9395, 0.8656, -1.0), (-0.9395, 0.84, -1.0), (-0.9395, 0.8044, -1.0), (-0.9395, 0.7763, -1.0), (-0.9395, 0.7407, -1.0), (-0.9395, 0.7212, -1.0), (-0.9395, 0.6857, -1.0), (-0.9395, 0.6587, -1.0), (-0.9395, 0.6232, -1.0), (-0.9395, 0.5963, -1.0), (-0.9395, 0.5608, -1.0), (0.9395, 0.9012, 0.8369), (0.9395, 0.8656, 0.8369), (0.9395, 0.84, 0.8369), (0.9395, 0.8044, 0.8369), (0.9395, 0.7763, 0.8369), (0.9395, 0.7407, 0.8369), (0.9395, 0.7212, 0.8369), (0.9395, 0.6857, 0.8369), (0.9395, 0.6587, 0.8369), (0.9395, 0.6232, 0.8369), (0.9395, 0.5963, 0.8369), (0.9395, 0.5608, 0.8369), (-0.8655, 0.8957, -1.103), (-0.8655, 0.8603, -1.103), (-0.8655, 0.8347, -1.103), (-0.8655, 0.7992, -1.103), (-0.8655, 0.7711, -1.103), (-0.8655, 0.7357, -1.103), (-0.8655, 0.7162, -1.103), (-0.8655, 0.6808, -1.103), (-0.8655, 0.654, -1.103), (-0.8655, 0.6185, -1.103), (-0.8655, 0.5917, -1.103), (-0.8655, 0.5562, -1.103), (0.4698, 0.9012, 1.046), (0.4698, 0.8656, 1.046), (0.4698, 0.84, 1.046), (0.4698, 0.8044, 1.046), (0.4698, 0.7763, 1.046), (0.4698, 0.7407, 1.046), (0.4698, 0.7212, 1.046), (0.4698, 0.6857, 1.046), (0.4698, 0.6587, 1.046), (0.4698, 0.6232, 1.046), (0.4698, 0.5963, 1.046), (0.4698, 0.5608, 1.046), (-0.4698, 0.9012, 1.046), (-0.4698, 0.8656, 1.046), (-0.4698, 0.84, 1.046), (-0.4698, 0.8044, 1.046), (-0.4698, 0.7763, 1.046), (-0.4698, 0.7407, 1.046), (-0.4698, 0.7212, 1.046), (-0.4698, 0.6857, 1.046), (-0.4698, 0.6587, 1.046), (-0.4698, 0.6232, 1.046), (-0.4698, 0.5963, 1.046), (-0.4698, 0.5608, 1.046), (0.9395, 0.9012, -0.7234), (0.9395, 0.8656, -0.7234), (0.9395, 0.84, -0.7234), (0.9395, 0.8044, -0.7234), (0.9395, 0.7763, -0.7234), (0.9395, 0.7407, -0.7234), (0.9395, 0.7212, -0.7234), (0.9395, 0.6857, -0.7234), (0.9395, 0.6587, -0.7234), (0.9395, 0.6232, -0.7234), (0.9395, 0.5963, -0.7234), (0.9395, 0.5608, -0.7234)], [], [(196, 160, 3, 100), (108, 17, 7, 101), (109, 33, 5, 102), (105, 23, 1, 99), (12, 6, 10, 24), (40, 31, 1, 23), (37, 35, 11, 29), (197, 2, 8, 221), (32, 4, 11, 35), (18, 0, 9, 27), (4, 20, 29, 11), (20, 19, 28, 29), (19, 18, 27, 28), (34, 36, 27, 9), (68, 67, 41, 42), (66, 65, 46, 45), (33, 38, 21, 5), (38, 39, 22, 21), (39, 40, 23, 22), (2, 14, 26, 8), (14, 13, 25, 26), (13, 12, 24, 25), (102, 5, 21, 103), (103, 21, 22, 104), (104, 22, 23, 105), (100, 3, 15, 106), (106, 15, 16, 107), (107, 16, 17, 108), (94, 95, 40, 39), (93, 94, 39, 38), (89, 93, 38, 33), (90, 91, 36, 34), (97, 32, 35, 98), (0, 30, 34, 9), (92, 98, 35, 37), (95, 96, 31, 40), (114, 89, 33, 109), (99, 1, 31, 110), (41, 44, 50, 47), (46, 43, 49, 52), (65, 69, 43, 46), (67, 70, 44, 41), (70, 66, 45, 44), (69, 68, 42, 43), (50, 51, 57, 56), (49, 48, 54, 55), (42, 41, 47, 48), (45, 46, 52, 51), (43, 42, 48, 49), (44, 45, 51, 50), (54, 53, 59, 60), (53, 56, 62, 59), (52, 49, 55, 58), (47, 50, 56, 53), (48, 47, 53, 54), (51, 52, 58, 57), (62, 63, 60, 59), (63, 64, 61, 60), (57, 58, 64, 63), (55, 54, 60, 61), (56, 57, 63, 62), (58, 55, 61, 64), (29, 28, 68, 69), (27, 36, 70, 67), (37, 29, 69, 65), (37, 65, 75, 71), (28, 27, 67, 68), (73, 72, 74, 76), (72, 71, 75, 74), (66, 70, 76, 74), (70, 36, 73, 76), (65, 66, 74, 75), (146, 132, 81, 111), (144, 123, 77, 87), (138, 127, 79, 84), (125, 78, 79, 127), (134, 136, 83, 82), (132, 140, 85, 81), (140, 142, 86, 85), (142, 144, 87, 86), (88, 80, 82, 90), (113, 96, 77, 112), (110, 31, 96, 113), (30, 88, 90, 34), (87, 77, 96, 95), (84, 79, 98, 92), (78, 97, 98, 79), (82, 83, 91, 90), (86, 87, 95, 94), (78, 111, 114, 97), (30, 110, 113, 88), (88, 113, 112, 80), (125, 146, 111, 78), (0, 99, 110, 30), (97, 114, 109, 32), (13, 107, 108, 12), (14, 106, 107, 13), (2, 100, 106, 14), (19, 104, 105, 18), (20, 103, 104, 19), (4, 102, 103, 20), (18, 105, 99, 0), (32, 109, 102, 4), (12, 108, 101, 6), (197, 196, 100, 2), (86, 94, 118, 117), (81, 85, 115, 116), (94, 93, 119, 118), (115, 117, 118, 119), (116, 115, 119, 120), (121, 116, 120, 122), (114, 111, 121, 122), (111, 81, 116, 121), (85, 86, 117, 115), (93, 89, 120, 119), (89, 114, 122, 120), (80, 112, 147, 130), (303, 219, 395, 443), (161, 304, 145, 126), (258, 210, 386, 410), (280, 292, 143, 141), (141, 143, 144, 142), (268, 280, 141, 139), (139, 141, 142, 140), (220, 268, 139, 131), (204, 189, 365, 380), (232, 244, 135, 133), (133, 135, 136, 134), (161, 126, 128, 173), (218, 302, 442, 394), (256, 173, 128, 137), (137, 128, 127, 138), (292, 149, 124, 143), (209, 257, 409, 385), (304, 220, 131, 145), (261, 262, 414, 413), (80, 130, 134, 82), (188, 205, 381, 364), (112, 77, 123, 147), (301, 217, 393, 441), (101, 7, 209, 293), (206, 187, 363, 382), (294, 210, 211, 295), (216, 300, 440, 392), (296, 212, 213, 297), (259, 260, 412, 411), (298, 214, 215, 299), (186, 207, 383, 362), (300, 216, 217, 301), (299, 215, 391, 439), (302, 218, 219, 303), (208, 185, 361, 384), (15, 3, 160, 281), (214, 298, 438, 390), (282, 159, 158, 283), (127, 128, 310, 309), (284, 157, 156, 285), (257, 258, 410, 409), (286, 155, 154, 287), (304, 161, 337, 444), (288, 153, 152, 289), (297, 213, 389, 437), (290, 151, 150, 291), (162, 303, 443, 338), (24, 10, 184, 245), (245, 184, 183, 246), (246, 183, 182, 247), (247, 182, 181, 248), (248, 181, 180, 249), (249, 180, 179, 250), (250, 179, 178, 251), (251, 178, 177, 252), (252, 177, 176, 253), (253, 176, 175, 254), (254, 175, 174, 255), (255, 174, 173, 256), (6, 172, 184, 10), (212, 296, 436, 388), (171, 170, 182, 183), (302, 163, 339, 442), (169, 168, 180, 181), (295, 211, 387, 435), (167, 166, 178, 179), (164, 301, 441, 340), (165, 164, 176, 177), (210, 294, 434, 386), (163, 162, 174, 175), (300, 165, 341, 440), (8, 26, 233, 221), (221, 233, 234, 222), (222, 234, 235, 223), (223, 235, 236, 224), (224, 236, 237, 225), (225, 237, 238, 226), (226, 238, 239, 227), (227, 239, 240, 228), (228, 240, 241, 229), (229, 241, 242, 230), (230, 242, 243, 231), (231, 243, 244, 232), (7, 17, 257, 209), (293, 209, 385, 433), (210, 258, 259, 211), (166, 299, 439, 342), (212, 260, 261, 213), (298, 167, 343, 438), (214, 262, 263, 215), (168, 297, 437, 344), (216, 264, 265, 217), (124, 148, 324, 306), (218, 266, 267, 219), (296, 169, 345, 436), (17, 16, 269, 257), (257, 269, 270, 258), (258, 270, 271, 259), (259, 271, 272, 260), (260, 272, 273, 261), (261, 273, 274, 262), (262, 274, 275, 263), (263, 275, 276, 264), (264, 276, 277, 265), (265, 277, 278, 266), (266, 278, 279, 267), (267, 279, 280, 268), (16, 15, 281, 269), (269, 281, 282, 270), (270, 282, 283, 271), (271, 283, 284, 272), (272, 284, 285, 273), (273, 285, 286, 274), (274, 286, 287, 275), (275, 287, 288, 276), (276, 288, 289, 277), (277, 289, 290, 278), (278, 290, 291, 279), (279, 291, 292, 280), (6, 101, 293, 172), (147, 123, 305, 323), (171, 294, 295, 170), (161, 173, 349, 337), (169, 296, 297, 168), (170, 295, 435, 346), (167, 298, 299, 166), (129, 133, 315, 311), (165, 300, 301, 164), (174, 162, 338, 350), (163, 302, 303, 162), (294, 171, 347, 434), (129, 148, 185, 208), (134, 130, 312, 316), (207, 186, 187, 206), (163, 175, 351, 339), (205, 188, 189, 204), (172, 293, 433, 348), (203, 190, 191, 202), (132, 146, 322, 314), (201, 192, 193, 200), (176, 164, 340, 352), (199, 194, 195, 198), (145, 131, 313, 321), (129, 208, 232, 133), (165, 177, 353, 341), (207, 206, 230, 231), (123, 144, 320, 305), (205, 204, 228, 229), (178, 166, 342, 354), (203, 202, 226, 227), (143, 124, 306, 319), (201, 200, 224, 225), (167, 179, 355, 343), (199, 198, 222, 223), (160, 196, 372, 336), (148, 124, 149, 185), (180, 168, 344, 356), (186, 150, 151, 187), (195, 159, 335, 371), (188, 152, 153, 189), (169, 181, 357, 345), (190, 154, 155, 191), (125, 127, 309, 307), (192, 156, 157, 193), (292, 291, 431, 432), (194, 158, 159, 195), (158, 194, 370, 334), (312, 323, 324, 311), (308, 321, 322, 307), (313, 317, 318, 314), (308, 307, 309, 310), (319, 306, 305, 320), (321, 313, 314, 322), (312, 311, 315, 316), (323, 305, 306, 324), (433, 385, 386, 434), (435, 387, 388, 436), (437, 389, 390, 438), (439, 391, 392, 440), (441, 393, 394, 442), (443, 395, 396, 444), (421, 336, 335, 422), (423, 334, 333, 424), (425, 332, 331, 426), (427, 330, 329, 428), (429, 328, 327, 430), (431, 326, 325, 432), (348, 347, 359, 360), (346, 345, 357, 358), (344, 343, 355, 356), (342, 341, 353, 354), (340, 339, 351, 352), (338, 337, 349, 350), (385, 409, 410, 386), (387, 411, 412, 388), (389, 413, 414, 390), (391, 415, 416, 392), (393, 417, 418, 394), (395, 419, 420, 396), (348, 433, 434, 347), (346, 435, 436, 345), (344, 437, 438, 343), (342, 439, 440, 341), (340, 441, 442, 339), (338, 443, 444, 337), (384, 361, 362, 383), (382, 363, 364, 381), (380, 365, 366, 379), (378, 367, 368, 377), (376, 369, 370, 375), (374, 371, 372, 373), (384, 383, 407, 408), (382, 381, 405, 406), (380, 379, 403, 404), (378, 377, 401, 402), (376, 375, 399, 400), (374, 373, 397, 398), (361, 325, 326, 362), (363, 327, 328, 364), (365, 329, 330, 366), (367, 331, 332, 368), (369, 333, 334, 370), (371, 335, 336, 372), (190, 203, 379, 366), (263, 264, 416, 415), (133, 134, 316, 315), (211, 259, 411, 387), (220, 304, 444, 396), (202, 191, 367, 378), (260, 212, 388, 412), (281, 160, 336, 421), (192, 201, 377, 368), (265, 266, 418, 417), (213, 261, 413, 389), (159, 282, 422, 335), (200, 193, 369, 376), (262, 214, 390, 414), (283, 158, 334, 423), (194, 199, 375, 370), (267, 268, 420, 419), (215, 263, 415, 391), (157, 284, 424, 333), (198, 195, 371, 374), (264, 216, 392, 416), (285, 156, 332, 425), (196, 197, 373, 372), (139, 140, 318, 317), (217, 265, 417, 393), (155, 286, 426, 331), (232, 208, 384, 408), (266, 218, 394, 418), (287, 154, 330, 427), (207, 231, 407, 383), (219, 267, 419, 395), (153, 288, 428, 329), (230, 206, 382, 406), (268, 220, 396, 420), (221, 222, 398, 397), (289, 152, 328, 429), (205, 229, 405, 381), (144, 143, 319, 320), (151, 290, 430, 327), (228, 204, 380, 404), (223, 224, 400, 399), (291, 150, 326, 431), (203, 227, 403, 379), (149, 292, 432, 325), (226, 202, 378, 402), (173, 174, 350, 349), (225, 226, 402, 401), (201, 225, 401, 377), (224, 200, 376, 400), (175, 176, 352, 351), (130, 147, 323, 312), (227, 228, 404, 403), (199, 223, 399, 375), (148, 129, 311, 324), (222, 198, 374, 398), (177, 178, 354, 353), (126, 145, 321, 308), (229, 230, 406, 405), (197, 221, 397, 373), (282, 281, 421, 422), (146, 125, 307, 322), (185, 149, 325, 361), (179, 180, 356, 355), (231, 232, 408, 407), (150, 186, 362, 326), (284, 283, 423, 424), (187, 151, 327, 363), (181, 182, 358, 357), (152, 188, 364, 328), (286, 285, 425, 426), (189, 153, 329, 365), (183, 184, 360, 359), (131, 139, 317, 313), (154, 190, 366, 330), (288, 287, 427, 428), (140, 132, 314, 318), (191, 155, 331, 367), (184, 172, 348, 360), (156, 192, 368, 332), (290, 289, 429, 430), (171, 183, 359, 347), (193, 157, 333, 369), (128, 126, 308, 310), (182, 170, 346, 358)])
_uv = me_cube_001.uv_layers.new(name='UVMap')
_uv.uv.foreach_set('vector', [0.4127, 0.2474, 0.625, 0.2474, 0.625, 0.25, 0.4127, 0.25, 0.4127, 0.4375, 0.625, 0.4375, 0.625, 0.5, 0.4127, 0.5, 0.4127, 0.625, 0.625, 0.625, 0.625, 0.75, 0.4127, 0.75, 0.4127, 0.9375, 0.625, 0.9375, 0.625, 1.0, 0.4127, 1.0, 0.375, 0.4375, 0.375, 0.5, 0.375, 0.5, 0.375, 0.4375, 0.8125, 0.625, 0.875, 0.625, 0.875, 0.75, 0.8125, 0.75, 0.3125, 0.625, 0.375, 0.625, 0.375, 0.75, 0.3125, 0.75, 0.375, 0.2474, 0.375, 0.25, 0.375, 0.25, 0.375, 0.2474, 0.375, 0.625, 0.375, 0.75, 0.375, 0.75, 0.375, 0.625, 0.375, 0.9375, 0.375, 1.0, 0.375, 1.0, 0.375, 0.9375, 0.375, 0.75, 0.375, 0.8125, 0.375, 0.8125, 0.375, 0.75, 0.375, 0.8125, 0.375, 0.875, 0.375, 0.875, 0.375, 0.8125, 0.375, 0.875, 0.375, 0.9375, 0.375, 0.9375, 0.375, 0.875, 0.125, 0.625, 0.1875, 0.625, 0.1875, 0.75, 0.125, 0.75, 0.375, 0.875, 0.375, 0.9375, 0.375, 0.9375, 0.375, 0.875, 0.25, 0.625, 0.3125, 0.625, 0.3125, 0.625, 0.25, 0.625, 0.625, 0.625, 0.6875, 0.625, 0.6875, 0.75, 0.625, 0.75, 0.6875, 0.625, 0.75, 0.625, 0.75, 0.75, 0.6875, 0.75, 0.75, 0.625, 0.8125, 0.625, 0.8125, 0.75, 0.75, 0.75, 0.375, 0.25, 0.375, 0.3125, 0.375, 0.3125, 0.375, 0.25, 0.375, 0.3125, 0.375, 0.375, 0.375, 0.375, 0.375, 0.3125, 0.375, 0.375, 0.375, 0.4375, 0.375, 0.4375, 0.375, 0.375, 0.4127, 0.75, 0.625, 0.75, 0.625, 0.8125, 0.4127, 0.8125, 0.4127, 0.8125, 0.625, 0.8125, 0.625, 0.875, 0.4127, 0.875, 0.4127, 0.875, 0.625, 0.875, 0.625, 0.9375, 0.4127, 0.9375, 0.4127, 0.25, 0.625, 0.25, 0.625, 0.3125, 0.4127, 0.3125, 0.4127, 0.3125, 0.625, 0.3125, 0.625, 0.375, 0.4127, 0.375, 0.4127, 0.375, 0.625, 0.375, 0.625, 0.4375, 0.4127, 0.4375, 0.75, 0.6031, 0.8125, 0.6031, 0.8125, 0.625, 0.75, 0.625, 0.6875, 0.6031, 0.75, 0.6031, 0.75, 0.625, 0.6875, 0.625, 0.625, 0.6031, 0.6875, 0.6031, 0.6875, 0.625, 0.625, 0.625, 0.125, 0.6031, 0.1875, 0.6031, 0.1875, 0.625, 0.125, 0.625, 0.375, 0.6031, 0.375, 0.625, 0.375, 0.625, 0.375, 0.6031, 0.375, 0.0, 0.375, 0.125, 0.375, 0.125, 0.375, 0.0, 0.3125, 0.6031, 0.375, 0.6031, 0.375, 0.625, 0.3125, 0.625, 0.8125, 0.6031, 0.875, 0.6031, 0.875, 0.625, 0.8125, 0.625, 0.4127, 0.6031, 0.625, 0.6031, 0.625, 0.625, 0.4127, 0.625, 0.4127, 0.0, 0.625, 0.0, 0.625, 0.125, 0.4127, 0.125, 0.1875, 0.75, 0.1875, 0.625, 0.1875, 0.625, 0.1875, 0.75, 0.3125, 0.625, 0.3125, 0.75, 0.3125, 0.75, 0.3125, 0.625, 0.3125, 0.625, 0.3125, 0.75, 0.3125, 0.75, 0.3125, 0.625, 0.1875, 0.75, 0.1875, 0.625, 0.1875, 0.625, 0.1875, 0.75, 0.1875, 0.625, 0.25, 0.625, 0.25, 0.625, 0.1875, 0.625, 0.375, 0.8125, 0.375, 0.875, 0.375, 0.875, 0.375, 0.8125, 0.1875, 0.625, 0.25, 0.625, 0.25, 0.625, 0.1875, 0.625, 0.375, 0.8125, 0.375, 0.875, 0.375, 0.875, 0.375, 0.8125, 0.375, 0.875, 0.375, 0.9375, 0.375, 0.9375, 0.375, 0.875, 0.25, 0.625, 0.3125, 0.625, 0.3125, 0.625, 0.25, 0.625, 0.375, 0.8125, 0.375, 0.875, 0.375, 0.875, 0.375, 0.8125, 0.1875, 0.625, 0.25, 0.625, 0.25, 0.625, 0.1875, 0.625, 0.375, 0.875, 0.375, 0.9375, 0.375, 0.9375, 0.375, 0.875, 0.1875, 0.75, 0.1875, 0.625, 0.1875, 0.625, 0.1875, 0.75, 0.3125, 0.625, 0.3125, 0.75, 0.3125, 0.75, 0.3125, 0.625, 0.1875, 0.75, 0.1875, 0.625, 0.1875, 0.625, 0.1875, 0.75, 0.375, 0.875, 0.375, 0.9375, 0.375, 0.9375, 0.375, 0.875, 0.25, 0.625, 0.3125, 0.625, 0.3125, 0.625, 0.25, 0.625, 0.1875, 0.625, 0.25, 0.625, 0.25, 0.75, 0.1875, 0.75, 0.25, 0.625, 0.3125, 0.625, 0.3125, 0.75, 0.25, 0.75, 0.25, 0.625, 0.3125, 0.625, 0.3125, 0.625, 0.25, 0.625, 0.375, 0.8125, 0.375, 0.875, 0.375, 0.875, 0.375, 0.8125, 0.1875, 0.625, 0.25, 0.625, 0.25, 0.625, 0.1875, 0.625, 0.3125, 0.625, 0.3125, 0.75, 0.3125, 0.75, 0.3125, 0.625, 0.375, 0.8125, 0.375, 0.875, 0.375, 0.875, 0.375, 0.8125, 0.1875, 0.75, 0.1875, 0.625, 0.1875, 0.625, 0.1875, 0.75, 0.3125, 0.625, 0.3125, 0.75, 0.3125, 0.75, 0.3125, 0.625, 0.3125, 0.625, 0.3125, 0.625, 0.3125, 0.625, 0.3125, 0.625, 0.375, 0.875, 0.375, 0.9375, 0.375, 0.9375, 0.375, 0.875, 0.1875, 0.625, 0.25, 0.625, 0.25, 0.625, 0.1875, 0.625, 0.25, 0.625, 0.3125, 0.625, 0.3125, 0.625, 0.25, 0.625, 0.25, 0.625, 0.1875, 0.625, 0.1875, 0.625, 0.25, 0.625, 0.1875, 0.625, 0.1875, 0.625, 0.1875, 0.625, 0.1875, 0.625, 0.3125, 0.625, 0.25, 0.625, 0.25, 0.625, 0.3125, 0.625, 0.4127, 0.5491, 0.625, 0.5491, 0.625, 0.5736, 0.4127, 0.5736, 0.8125, 0.5491, 0.875, 0.5491, 0.875, 0.5736, 0.8125, 0.5736, 0.3125, 0.5491, 0.375, 0.5491, 0.375, 0.5736, 0.3125, 0.5736, 0.375, 0.5491, 0.375, 0.5736, 0.375, 0.5736, 0.375, 0.5491, 0.125, 0.5491, 0.1875, 0.5491, 0.1875, 0.5736, 0.125, 0.5736, 0.625, 0.5491, 0.6875, 0.5491, 0.6875, 0.5736, 0.625, 0.5736, 0.6875, 0.5491, 0.75, 0.5491, 0.75, 0.5736, 0.6875, 0.5736, 0.75, 0.5491, 0.8125, 0.5491, 0.8125, 0.5736, 0.75, 0.5736, 0.375, 0.1469, 0.375, 0.1764, 0.375, 0.1764, 0.375, 0.1469, 0.4127, 0.1469, 0.625, 0.1469, 0.625, 0.1764, 0.4127, 0.1764, 0.4127, 0.125, 0.625, 0.125, 0.625, 0.1469, 0.4127, 0.1469, 0.375, 0.125, 0.375, 0.1469, 0.375, 0.1469, 0.375, 0.125, 0.8125, 0.5736, 0.875, 0.5736, 0.875, 0.6031, 0.8125, 0.6031, 0.3125, 0.5736, 0.375, 0.5736, 0.375, 0.6031, 0.3125, 0.6031, 0.375, 0.5736, 0.375, 0.6031, 0.375, 0.6031, 0.375, 0.5736, 0.125, 0.5736, 0.1875, 0.5736, 0.1875, 0.6031, 0.125, 0.6031, 0.75, 0.5736, 0.8125, 0.5736, 0.8125, 0.6031, 0.75, 0.6031, 0.375, 0.5736, 0.4127, 0.5736, 0.4127, 0.6031, 0.375, 0.6031, 0.375, 0.125, 0.4127, 0.125, 0.4127, 0.1469, 0.375, 0.1469, 0.375, 0.1469, 0.4127, 0.1469, 0.4127, 0.1764, 0.375, 0.1764, 0.375, 0.5491, 0.4127, 0.5491, 0.4127, 0.5736, 0.375, 0.5736, 0.375, 0.0, 0.4127, 0.0, 0.4127, 0.125, 0.375, 0.125, 0.375, 0.6031, 0.4127, 0.6031, 0.4127, 0.625, 0.375, 0.625, 0.375, 0.375, 0.4127, 0.375, 0.4127, 0.4375, 0.375, 0.4375, 0.375, 0.3125, 0.4127, 0.3125, 0.4127, 0.375, 0.375, 0.375, 0.375, 0.25, 0.4127, 0.25, 0.4127, 0.3125, 0.375, 0.3125, 0.375, 0.875, 0.4127, 0.875, 0.4127, 0.9375, 0.375, 0.9375, 0.375, 0.8125, 0.4127, 0.8125, 0.4127, 0.875, 0.375, 0.875, 0.375, 0.75, 0.4127, 0.75, 0.4127, 0.8125, 0.375, 0.8125, 0.375, 0.9375, 0.4127, 0.9375, 0.4127, 1.0, 0.375, 1.0, 0.375, 0.625, 0.4127, 0.625, 0.4127, 0.75, 0.375, 0.75, 0.375, 0.4375, 0.4127, 0.4375, 0.4127, 0.5, 0.375, 0.5, 0.375, 0.2474, 0.4127, 0.2474, 0.4127, 0.25, 0.375, 0.25, 0.75, 0.5736, 0.75, 0.6031, 0.75, 0.6031, 0.75, 0.5736, 0.625, 0.5736, 0.6875, 0.5736, 0.6875, 0.5736, 0.625, 0.5736, 0.75, 0.6031, 0.6875, 0.6031, 0.6875, 0.6031, 0.75, 0.6031, 0.6875, 0.5736, 0.75, 0.5736, 0.75, 0.6031, 0.6875, 0.6031, 0.625, 0.5736, 0.6875, 0.5736, 0.6875, 0.6031, 0.625, 0.6031, 0.4127, 0.5736, 0.625, 0.5736, 0.625, 0.6031, 0.4127, 0.6031, 0.4127, 0.6031, 0.4127, 0.5736, 0.4127, 0.5736, 0.4127, 0.6031, 0.4127, 0.5736, 0.625, 0.5736, 0.625, 0.5736, 0.4127, 0.5736, 0.6875, 0.5736, 0.75, 0.5736, 0.75, 0.5736, 0.6875, 0.5736, 0.6875, 0.6031, 0.625, 0.6031, 0.625, 0.6031, 0.6875, 0.6031, 0.625, 0.6031, 0.4127, 0.6031, 0.4127, 0.6031, 0.625, 0.6031, 0.375, 0.1764, 0.4127, 0.1764, 0.4127, 0.2009, 0.375, 0.2009, 0.4127, 0.5214, 0.625, 0.5214, 0.625, 0.5214, 0.4127, 0.5214, 0.375, 0.5233, 0.4127, 0.5233, 0.4127, 0.5245, 0.375, 0.5245, 0.6875, 0.5045, 0.625, 0.5045, 0.625, 0.5045, 0.6875, 0.5045, 0.75, 0.5233, 0.8125, 0.5233, 0.8125, 0.5245, 0.75, 0.5245, 0.75, 0.5245, 0.8125, 0.5245, 0.8125, 0.5491, 0.75, 0.5491, 0.6875, 0.5233, 0.75, 0.5233, 0.75, 0.5245, 0.6875, 0.5245, 0.6875, 0.5245, 0.75, 0.5245, 0.75, 0.5491, 0.6875, 0.5491, 0.625, 0.5233, 0.6875, 0.5233, 0.6875, 0.5245, 0.625, 0.5245, 0.375, 0.2342, 0.4127, 0.2342, 0.4127, 0.2342, 0.375, 0.2342, 0.125, 0.5233, 0.1875, 0.5233, 0.1875, 0.5245, 0.125, 0.5245, 0.125, 0.5245, 0.1875, 0.5245, 0.1875, 0.5491, 0.125, 0.5491, 0.375, 0.5233, 0.375, 0.5245, 0.375, 0.5245, 0.375, 0.5233, 0.625, 0.5196, 0.4127, 0.5196, 0.4127, 0.5196, 0.625, 0.5196, 0.3125, 0.5233, 0.375, 0.5233, 0.375, 0.5245, 0.3125, 0.5245, 0.3125, 0.5245, 0.375, 0.5245, 0.375, 0.5491, 0.3125, 0.5491, 0.8125, 0.5233, 0.875, 0.5233, 0.875, 0.5245, 0.8125, 0.5245, 0.625, 0.5026, 0.6875, 0.5026, 0.6875, 0.5026, 0.625, 0.5026, 0.4127, 0.5233, 0.625, 0.5233, 0.625, 0.5245, 0.4127, 0.5245, 0.6875, 0.5101, 0.6875, 0.512, 0.6875, 0.512, 0.6875, 0.5101, 0.375, 0.1764, 0.375, 0.2009, 0.375, 0.2009, 0.375, 0.1764, 0.4127, 0.2323, 0.375, 0.2323, 0.375, 0.2323, 0.4127, 0.2323, 0.4127, 0.1764, 0.625, 0.1764, 0.625, 0.2009, 0.4127, 0.2009, 0.4127, 0.5177, 0.625, 0.5177, 0.625, 0.5177, 0.4127, 0.5177, 0.4127, 0.5, 0.625, 0.5, 0.625, 0.5026, 0.4127, 0.5026, 0.375, 0.2304, 0.4127, 0.2304, 0.4127, 0.2304, 0.375, 0.2304, 0.4127, 0.5045, 0.625, 0.5045, 0.625, 0.5063, 0.4127, 0.5063, 0.625, 0.5158, 0.4127, 0.5158, 0.4127, 0.5158, 0.625, 0.5158, 0.4127, 0.5082, 0.625, 0.5082, 0.625, 0.5101, 0.4127, 0.5101, 0.6875, 0.5063, 0.6875, 0.5082, 0.6875, 0.5082, 0.6875, 0.5063, 0.4127, 0.512, 0.625, 0.512, 0.625, 0.5139, 0.4127, 0.5139, 0.4127, 0.2286, 0.375, 0.2286, 0.375, 0.2286, 0.4127, 0.2286, 0.4127, 0.5158, 0.625, 0.5158, 0.625, 0.5177, 0.4127, 0.5177, 0.4127, 0.5139, 0.625, 0.5139, 0.625, 0.5139, 0.4127, 0.5139, 0.4127, 0.5196, 0.625, 0.5196, 0.625, 0.5214, 0.4127, 0.5214, 0.375, 0.2267, 0.4127, 0.2267, 0.4127, 0.2267, 0.375, 0.2267, 0.8125, 0.5, 0.875, 0.5, 0.875, 0.5026, 0.8125, 0.5026, 0.625, 0.512, 0.4127, 0.512, 0.4127, 0.512, 0.625, 0.512, 0.8125, 0.5045, 0.875, 0.5045, 0.875, 0.5063, 0.8125, 0.5063, 0.375, 0.5491, 0.375, 0.5245, 0.375, 0.5245, 0.375, 0.5491, 0.8125, 0.5082, 0.875, 0.5082, 0.875, 0.5101, 0.8125, 0.5101, 0.6875, 0.5026, 0.6875, 0.5045, 0.6875, 0.5045, 0.6875, 0.5026, 0.8125, 0.512, 0.875, 0.512, 0.875, 0.5139, 0.8125, 0.5139, 0.4127, 0.5233, 0.375, 0.5233, 0.375, 0.5233, 0.4127, 0.5233, 0.8125, 0.5158, 0.875, 0.5158, 0.875, 0.5177, 0.8125, 0.5177, 0.4127, 0.5101, 0.625, 0.5101, 0.625, 0.5101, 0.4127, 0.5101, 0.8125, 0.5196, 0.875, 0.5196, 0.875, 0.5214, 0.8125, 0.5214, 0.375, 0.5214, 0.4127, 0.5214, 0.4127, 0.5214, 0.375, 0.5214, 0.3125, 0.5, 0.375, 0.5, 0.375, 0.5026, 0.3125, 0.5026, 0.3125, 0.5026, 0.375, 0.5026, 0.375, 0.5045, 0.3125, 0.5045, 0.3125, 0.5045, 0.375, 0.5045, 0.375, 0.5063, 0.3125, 0.5063, 0.3125, 0.5063, 0.375, 0.5063, 0.375, 0.5082, 0.3125, 0.5082, 0.3125, 0.5082, 0.375, 0.5082, 0.375, 0.5101, 0.3125, 0.5101, 0.3125, 0.5101, 0.375, 0.5101, 0.375, 0.512, 0.3125, 0.512, 0.3125, 0.512, 0.375, 0.512, 0.375, 0.5139, 0.3125, 0.5139, 0.3125, 0.5139, 0.375, 0.5139, 0.375, 0.5158, 0.3125, 0.5158, 0.3125, 0.5158, 0.375, 0.5158, 0.375, 0.5177, 0.3125, 0.5177, 0.3125, 0.5177, 0.375, 0.5177, 0.375, 0.5196, 0.3125, 0.5196, 0.3125, 0.5196, 0.375, 0.5196, 0.375, 0.5214, 0.3125, 0.5214, 0.3125, 0.5214, 0.375, 0.5214, 0.375, 0.5233, 0.3125, 0.5233, 0.375, 0.5, 0.375, 0.5026, 0.375, 0.5026, 0.375, 0.5, 0.625, 0.5082, 0.4127, 0.5082, 0.4127, 0.5082, 0.625, 0.5082, 0.375, 0.5045, 0.375, 0.5063, 0.375, 0.5063, 0.375, 0.5045, 0.4127, 0.5196, 0.375, 0.5196, 0.375, 0.5196, 0.4127, 0.5196, 0.375, 0.5082, 0.375, 0.5101, 0.375, 0.5101, 0.375, 0.5082, 0.4127, 0.5063, 0.625, 0.5063, 0.625, 0.5063, 0.4127, 0.5063, 0.375, 0.512, 0.375, 0.5139, 0.375, 0.5139, 0.375, 0.512, 0.375, 0.5177, 0.4127, 0.5177, 0.4127, 0.5177, 0.375, 0.5177, 0.375, 0.5158, 0.375, 0.5177, 0.375, 0.5177, 0.375, 0.5158, 0.625, 0.5045, 0.4127, 0.5045, 0.4127, 0.5045, 0.625, 0.5045, 0.375, 0.5196, 0.375, 0.5214, 0.375, 0.5214, 0.375, 0.5196, 0.4127, 0.5158, 0.375, 0.5158, 0.375, 0.5158, 0.4127, 0.5158, 0.125, 0.5, 0.1875, 0.5, 0.1875, 0.5026, 0.125, 0.5026, 0.125, 0.5026, 0.1875, 0.5026, 0.1875, 0.5045, 0.125, 0.5045, 0.125, 0.5045, 0.1875, 0.5045, 0.1875, 0.5063, 0.125, 0.5063, 0.125, 0.5063, 0.1875, 0.5063, 0.1875, 0.5082, 0.125, 0.5082, 0.125, 0.5082, 0.1875, 0.5082, 0.1875, 0.5101, 0.125, 0.5101, 0.125, 0.5101, 0.1875, 0.5101, 0.1875, 0.512, 0.125, 0.512, 0.125, 0.512, 0.1875, 0.512, 0.1875, 0.5139, 0.125, 0.5139, 0.125, 0.5139, 0.1875, 0.5139, 0.1875, 0.5158, 0.125, 0.5158, 0.125, 0.5158, 0.1875, 0.5158, 0.1875, 0.5177, 0.125, 0.5177, 0.125, 0.5177, 0.1875, 0.5177, 0.1875, 0.5196, 0.125, 0.5196, 0.125, 0.5196, 0.1875, 0.5196, 0.1875, 0.5214, 0.125, 0.5214, 0.125, 0.5214, 0.1875, 0.5214, 0.1875, 0.5233, 0.125, 0.5233, 0.625, 0.5, 0.6875, 0.5, 0.6875, 0.5026, 0.625, 0.5026, 0.4127, 0.5026, 0.625, 0.5026, 0.625, 0.5026, 0.4127, 0.5026, 0.625, 0.5045, 0.6875, 0.5045, 0.6875, 0.5063, 0.625, 0.5063, 0.375, 0.5139, 0.4127, 0.5139, 0.4127, 0.5139, 0.375, 0.5139, 0.625, 0.5082, 0.6875, 0.5082, 0.6875, 0.5101, 0.625, 0.5101, 0.4127, 0.512, 0.375, 0.512, 0.375, 0.512, 0.4127, 0.512, 0.625, 0.512, 0.6875, 0.512, 0.6875, 0.5139, 0.625, 0.5139, 0.375, 0.5101, 0.4127, 0.5101, 0.4127, 0.5101, 0.375, 0.5101, 0.625, 0.5158, 0.6875, 0.5158, 0.6875, 0.5177, 0.625, 0.5177, 0.625, 0.2255, 0.4127, 0.2255, 0.4127, 0.2255, 0.625, 0.2255, 0.625, 0.5196, 0.6875, 0.5196, 0.6875, 0.5214, 0.625, 0.5214, 0.4127, 0.5082, 0.375, 0.5082, 0.375, 0.5082, 0.4127, 0.5082, 0.6875, 0.5, 0.75, 0.5, 0.75, 0.5026, 0.6875, 0.5026, 0.6875, 0.5026, 0.75, 0.5026, 0.75, 0.5045, 0.6875, 0.5045, 0.6875, 0.5045, 0.75, 0.5045, 0.75, 0.5063, 0.6875, 0.5063, 0.6875, 0.5063, 0.75, 0.5063, 0.75, 0.5082, 0.6875, 0.5082, 0.6875, 0.5082, 0.75, 0.5082, 0.75, 0.5101, 0.6875, 0.5101, 0.6875, 0.5101, 0.75, 0.5101, 0.75, 0.512, 0.6875, 0.512, 0.6875, 0.512, 0.75, 0.512, 0.75, 0.5139, 0.6875, 0.5139, 0.6875, 0.5139, 0.75, 0.5139, 0.75, 0.5158, 0.6875, 0.5158, 0.6875, 0.5158, 0.75, 0.5158, 0.75, 0.5177, 0.6875, 0.5177, 0.6875, 0.5177, 0.75, 0.5177, 0.75, 0.5196, 0.6875, 0.5196, 0.6875, 0.5196, 0.75, 0.5196, 0.75, 0.5214, 0.6875, 0.5214, 0.6875, 0.5214, 0.75, 0.5214, 0.75, 0.5233, 0.6875, 0.5233, 0.75, 0.5, 0.8125, 0.5, 0.8125, 0.5026, 0.75, 0.5026, 0.75, 0.5026, 0.8125, 0.5026, 0.8125, 0.5045, 0.75, 0.5045, 0.75, 0.5045, 0.8125, 0.5045, 0.8125, 0.5063, 0.75, 0.5063, 0.75, 0.5063, 0.8125, 0.5063, 0.8125, 0.5082, 0.75, 0.5082, 0.75, 0.5082, 0.8125, 0.5082, 0.8125, 0.5101, 0.75, 0.5101, 0.75, 0.5101, 0.8125, 0.5101, 0.8125, 0.512, 0.75, 0.512, 0.75, 0.512, 0.8125, 0.512, 0.8125, 0.5139, 0.75, 0.5139, 0.75, 0.5139, 0.8125, 0.5139, 0.8125, 0.5158, 0.75, 0.5158, 0.75, 0.5158, 0.8125, 0.5158, 0.8125, 0.5177, 0.75, 0.5177, 0.75, 0.5177, 0.8125, 0.5177, 0.8125, 0.5196, 0.75, 0.5196, 0.75, 0.5196, 0.8125, 0.5196, 0.8125, 0.5214, 0.75, 0.5214, 0.75, 0.5214, 0.8125, 0.5214, 0.8125, 0.5233, 0.75, 0.5233, 0.375, 0.5, 0.4127, 0.5, 0.4127, 0.5026, 0.375, 0.5026, 0.4127, 0.2009, 0.625, 0.2009, 0.625, 0.2009, 0.4127, 0.2009, 0.375, 0.5045, 0.4127, 0.5045, 0.4127, 0.5063, 0.375, 0.5063, 0.375, 0.5233, 0.375, 0.5233, 0.375, 0.5233, 0.375, 0.5233, 0.375, 0.5082, 0.4127, 0.5082, 0.4127, 0.5101, 0.375, 0.5101, 0.375, 0.5063, 0.4127, 0.5063, 0.4127, 0.5063, 0.375, 0.5063, 0.375, 0.512, 0.4127, 0.512, 0.4127, 0.5139, 0.375, 0.5139, 0.375, 0.2255, 0.375, 0.2255, 0.375, 0.2255, 0.375, 0.2255, 0.375, 0.5158, 0.4127, 0.5158, 0.4127, 0.5177, 0.375, 0.5177, 0.375, 0.5214, 0.375, 0.5214, 0.375, 0.5214, 0.375, 0.5214, 0.375, 0.5196, 0.4127, 0.5196, 0.4127, 0.5214, 0.375, 0.5214, 0.4127, 0.5045, 0.375, 0.5045, 0.375, 0.5045, 0.4127, 0.5045, 0.375, 0.2255, 0.4127, 0.2255, 0.4127, 0.2267, 0.375, 0.2267, 0.375, 0.2009, 0.375, 0.2009, 0.375, 0.2009, 0.375, 0.2009, 0.375, 0.2286, 0.4127, 0.2286, 0.4127, 0.2304, 0.375, 0.2304, 0.375, 0.5196, 0.375, 0.5196, 0.375, 0.5196, 0.375, 0.5196, 0.375, 0.2323, 0.4127, 0.2323, 0.4127, 0.2342, 0.375, 0.2342, 0.375, 0.5026, 0.4127, 0.5026, 0.4127, 0.5026, 0.375, 0.5026, 0.375, 0.2361, 0.4127, 0.2361, 0.4127, 0.238, 0.375, 0.238, 0.625, 0.5491, 0.4127, 0.5491, 0.4127, 0.5491, 0.625, 0.5491, 0.375, 0.2399, 0.4127, 0.2399, 0.4127, 0.2418, 0.375, 0.2418, 0.375, 0.5177, 0.375, 0.5177, 0.375, 0.5177, 0.375, 0.5177, 0.375, 0.2437, 0.4127, 0.2437, 0.4127, 0.2455, 0.375, 0.2455, 0.4127, 0.5245, 0.625, 0.5245, 0.625, 0.5245, 0.4127, 0.5245, 0.375, 0.2255, 0.375, 0.2267, 0.375, 0.2267, 0.375, 0.2255, 0.375, 0.5158, 0.375, 0.5158, 0.375, 0.5158, 0.375, 0.5158, 0.375, 0.2286, 0.375, 0.2304, 0.375, 0.2304, 0.375, 0.2286, 0.875, 0.5491, 0.8125, 0.5491, 0.8125, 0.5491, 0.875, 0.5491, 0.375, 0.2323, 0.375, 0.2342, 0.375, 0.2342, 0.375, 0.2323, 0.375, 0.5139, 0.375, 0.5139, 0.375, 0.5139, 0.375, 0.5139, 0.375, 0.2361, 0.375, 0.238, 0.375, 0.238, 0.375, 0.2361, 0.8125, 0.5245, 0.875, 0.5245, 0.875, 0.5245, 0.8125, 0.5245, 0.375, 0.2399, 0.375, 0.2418, 0.375, 0.2418, 0.375, 0.2399, 0.375, 0.512, 0.375, 0.512, 0.375, 0.512, 0.375, 0.512, 0.375, 0.2437, 0.375, 0.2455, 0.375, 0.2455, 0.375, 0.2437, 0.625, 0.2474, 0.4127, 0.2474, 0.4127, 0.2474, 0.625, 0.2474, 0.4127, 0.2255, 0.625, 0.2255, 0.625, 0.2267, 0.4127, 0.2267, 0.375, 0.5101, 0.375, 0.5101, 0.375, 0.5101, 0.375, 0.5101, 0.4127, 0.2286, 0.625, 0.2286, 0.625, 0.2304, 0.4127, 0.2304, 0.4127, 0.2455, 0.625, 0.2455, 0.625, 0.2455, 0.4127, 0.2455, 0.4127, 0.2323, 0.625, 0.2323, 0.625, 0.2342, 0.4127, 0.2342, 0.375, 0.5082, 0.375, 0.5082, 0.375, 0.5082, 0.375, 0.5082, 0.4127, 0.2361, 0.625, 0.2361, 0.625, 0.238, 0.4127, 0.238, 0.375, 0.5491, 0.375, 0.5491, 0.375, 0.5491, 0.375, 0.5491, 0.4127, 0.2399, 0.625, 0.2399, 0.625, 0.2418, 0.4127, 0.2418, 0.8125, 0.5233, 0.8125, 0.5214, 0.8125, 0.5214, 0.8125, 0.5233, 0.4127, 0.2437, 0.625, 0.2437, 0.625, 0.2455, 0.4127, 0.2455, 0.625, 0.2437, 0.4127, 0.2437, 0.4127, 0.2437, 0.625, 0.2437, 0.375, 0.2009, 0.4127, 0.2009, 0.4127, 0.2255, 0.375, 0.2255, 0.375, 0.5245, 0.4127, 0.5245, 0.4127, 0.5491, 0.375, 0.5491, 0.625, 0.5245, 0.6875, 0.5245, 0.6875, 0.5491, 0.625, 0.5491, 0.375, 0.5245, 0.375, 0.5491, 0.375, 0.5491, 0.375, 0.5245, 0.8125, 0.5245, 0.875, 0.5245, 0.875, 0.5491, 0.8125, 0.5491, 0.4127, 0.5245, 0.625, 0.5245, 0.625, 0.5491, 0.4127, 0.5491, 0.375, 0.2009, 0.375, 0.2255, 0.375, 0.2255, 0.375, 0.2009, 0.4127, 0.2009, 0.625, 0.2009, 0.625, 0.2255, 0.4127, 0.2255, 0.4127, 0.5026, 0.625, 0.5026, 0.625, 0.5045, 0.4127, 0.5045, 0.4127, 0.5063, 0.625, 0.5063, 0.625, 0.5082, 0.4127, 0.5082, 0.4127, 0.5101, 0.625, 0.5101, 0.625, 0.512, 0.4127, 0.512, 0.4127, 0.5139, 0.625, 0.5139, 0.625, 0.5158, 0.4127, 0.5158, 0.4127, 0.5177, 0.625, 0.5177, 0.625, 0.5196, 0.4127, 0.5196, 0.4127, 0.5214, 0.625, 0.5214, 0.625, 0.5233, 0.4127, 0.5233, 0.8125, 0.5026, 0.875, 0.5026, 0.875, 0.5045, 0.8125, 0.5045, 0.8125, 0.5063, 0.875, 0.5063, 0.875, 0.5082, 0.8125, 0.5082, 0.8125, 0.5101, 0.875, 0.5101, 0.875, 0.512, 0.8125, 0.512, 0.8125, 0.5139, 0.875, 0.5139, 0.875, 0.5158, 0.8125, 0.5158, 0.8125, 0.5177, 0.875, 0.5177, 0.875, 0.5196, 0.8125, 0.5196, 0.8125, 0.5214, 0.875, 0.5214, 0.875, 0.5233, 0.8125, 0.5233, 0.375, 0.5026, 0.375, 0.5045, 0.375, 0.5045, 0.375, 0.5026, 0.375, 0.5063, 0.375, 0.5082, 0.375, 0.5082, 0.375, 0.5063, 0.375, 0.5101, 0.375, 0.512, 0.375, 0.512, 0.375, 0.5101, 0.375, 0.5139, 0.375, 0.5158, 0.375, 0.5158, 0.375, 0.5139, 0.375, 0.5177, 0.375, 0.5196, 0.375, 0.5196, 0.375, 0.5177, 0.375, 0.5214, 0.375, 0.5233, 0.375, 0.5233, 0.375, 0.5214, 0.625, 0.5026, 0.6875, 0.5026, 0.6875, 0.5045, 0.625, 0.5045, 0.625, 0.5063, 0.6875, 0.5063, 0.6875, 0.5082, 0.625, 0.5082, 0.625, 0.5101, 0.6875, 0.5101, 0.6875, 0.512, 0.625, 0.512, 0.625, 0.5139, 0.6875, 0.5139, 0.6875, 0.5158, 0.625, 0.5158, 0.625, 0.5177, 0.6875, 0.5177, 0.6875, 0.5196, 0.625, 0.5196, 0.625, 0.5214, 0.6875, 0.5214, 0.6875, 0.5233, 0.625, 0.5233, 0.375, 0.5026, 0.4127, 0.5026, 0.4127, 0.5045, 0.375, 0.5045, 0.375, 0.5063, 0.4127, 0.5063, 0.4127, 0.5082, 0.375, 0.5082, 0.375, 0.5101, 0.4127, 0.5101, 0.4127, 0.512, 0.375, 0.512, 0.375, 0.5139, 0.4127, 0.5139, 0.4127, 0.5158, 0.375, 0.5158, 0.375, 0.5177, 0.4127, 0.5177, 0.4127, 0.5196, 0.375, 0.5196, 0.375, 0.5214, 0.4127, 0.5214, 0.4127, 0.5233, 0.375, 0.5233, 0.375, 0.2267, 0.4127, 0.2267, 0.4127, 0.2286, 0.375, 0.2286, 0.375, 0.2304, 0.4127, 0.2304, 0.4127, 0.2323, 0.375, 0.2323, 0.375, 0.2342, 0.4127, 0.2342, 0.4127, 0.2361, 0.375, 0.2361, 0.375, 0.238, 0.4127, 0.238, 0.4127, 0.2399, 0.375, 0.2399, 0.375, 0.2418, 0.4127, 0.2418, 0.4127, 0.2437, 0.375, 0.2437, 0.375, 0.2455, 0.4127, 0.2455, 0.4127, 0.2474, 0.375, 0.2474, 0.375, 0.2267, 0.375, 0.2286, 0.375, 0.2286, 0.375, 0.2267, 0.375, 0.2304, 0.375, 0.2323, 0.375, 0.2323, 0.375, 0.2304, 0.375, 0.2342, 0.375, 0.2361, 0.375, 0.2361, 0.375, 0.2342, 0.375, 0.238, 0.375, 0.2399, 0.375, 0.2399, 0.375, 0.238, 0.375, 0.2418, 0.375, 0.2437, 0.375, 0.2437, 0.375, 0.2418, 0.375, 0.2455, 0.375, 0.2474, 0.375, 0.2474, 0.375, 0.2455, 0.4127, 0.2267, 0.625, 0.2267, 0.625, 0.2286, 0.4127, 0.2286, 0.4127, 0.2304, 0.625, 0.2304, 0.625, 0.2323, 0.4127, 0.2323, 0.4127, 0.2342, 0.625, 0.2342, 0.625, 0.2361, 0.4127, 0.2361, 0.4127, 0.238, 0.625, 0.238, 0.625, 0.2399, 0.4127, 0.2399, 0.4127, 0.2418, 0.625, 0.2418, 0.625, 0.2437, 0.4127, 0.2437, 0.4127, 0.2455, 0.625, 0.2455, 0.625, 0.2474, 0.4127, 0.2474, 0.4127, 0.2361, 0.375, 0.2361, 0.375, 0.2361, 0.4127, 0.2361, 0.6875, 0.5139, 0.6875, 0.5158, 0.6875, 0.5158, 0.6875, 0.5139, 0.125, 0.5245, 0.125, 0.5491, 0.125, 0.5491, 0.125, 0.5245, 0.625, 0.5063, 0.6875, 0.5063, 0.6875, 0.5063, 0.625, 0.5063, 0.625, 0.5233, 0.4127, 0.5233, 0.4127, 0.5233, 0.625, 0.5233, 0.375, 0.238, 0.4127, 0.238, 0.4127, 0.238, 0.375, 0.238, 0.6875, 0.5082, 0.625, 0.5082, 0.625, 0.5082, 0.6875, 0.5082, 0.8125, 0.5026, 0.875, 0.5026, 0.875, 0.5026, 0.8125, 0.5026, 0.4127, 0.2399, 0.375, 0.2399, 0.375, 0.2399, 0.4127, 0.2399, 0.6875, 0.5177, 0.6875, 0.5196, 0.6875, 0.5196, 0.6875, 0.5177, 0.625, 0.5101, 0.6875, 0.5101, 0.6875, 0.5101, 0.625, 0.5101, 0.875, 0.5045, 0.8125, 0.5045, 0.8125, 0.5045, 0.875, 0.5045, 0.375, 0.2418, 0.4127, 0.2418, 0.4127, 0.2418, 0.375, 0.2418, 0.6875, 0.512, 0.625, 0.512, 0.625, 0.512, 0.6875, 0.512, 0.8125, 0.5063, 0.875, 0.5063, 0.875, 0.5063, 0.8125, 0.5063, 0.4127, 0.2437, 0.375, 0.2437, 0.375, 0.2437, 0.4127, 0.2437, 0.6875, 0.5214, 0.6875, 0.5233, 0.6875, 0.5233, 0.6875, 0.5214, 0.625, 0.5139, 0.6875, 0.5139, 0.6875, 0.5139, 0.625, 0.5139, 0.875, 0.5082, 0.8125, 0.5082, 0.8125, 0.5082, 0.875, 0.5082, 0.375, 0.2455, 0.4127, 0.2455, 0.4127, 0.2455, 0.375, 0.2455, 0.6875, 0.5158, 0.625, 0.5158, 0.625, 0.5158, 0.6875, 0.5158, 0.8125, 0.5101, 0.875, 0.5101, 0.875, 0.5101, 0.8125, 0.5101, 0.4127, 0.2474, 0.375, 0.2474, 0.375, 0.2474, 0.4127, 0.2474, 0.6875, 0.5245, 0.6875, 0.5491, 0.6875, 0.5491, 0.6875, 0.5245, 0.625, 0.5177, 0.6875, 0.5177, 0.6875, 0.5177, 0.625, 0.5177, 0.875, 0.512, 0.8125, 0.512, 0.8125, 0.512, 0.875, 0.512, 0.375, 0.2267, 0.375, 0.2267, 0.375, 0.2267, 0.375, 0.2267, 0.6875, 0.5196, 0.625, 0.5196, 0.625, 0.5196, 0.6875, 0.5196, 0.8125, 0.5139, 0.875, 0.5139, 0.875, 0.5139, 0.8125, 0.5139, 0.375, 0.2286, 0.375, 0.2286, 0.375, 0.2286, 0.375, 0.2286, 0.625, 0.5214, 0.6875, 0.5214, 0.6875, 0.5214, 0.625, 0.5214, 0.875, 0.5158, 0.8125, 0.5158, 0.8125, 0.5158, 0.875, 0.5158, 0.375, 0.2304, 0.375, 0.2304, 0.375, 0.2304, 0.375, 0.2304, 0.6875, 0.5233, 0.625, 0.5233, 0.625, 0.5233, 0.6875, 0.5233, 0.125, 0.5026, 0.125, 0.5045, 0.125, 0.5045, 0.125, 0.5026, 0.8125, 0.5177, 0.875, 0.5177, 0.875, 0.5177, 0.8125, 0.5177, 0.375, 0.2323, 0.375, 0.2323, 0.375, 0.2323, 0.375, 0.2323, 0.8125, 0.5491, 0.8125, 0.5245, 0.8125, 0.5245, 0.8125, 0.5491, 0.875, 0.5196, 0.8125, 0.5196, 0.8125, 0.5196, 0.875, 0.5196, 0.375, 0.2342, 0.375, 0.2342, 0.375, 0.2342, 0.375, 0.2342, 0.125, 0.5063, 0.125, 0.5082, 0.125, 0.5082, 0.125, 0.5063, 0.8125, 0.5214, 0.875, 0.5214, 0.875, 0.5214, 0.8125, 0.5214, 0.375, 0.2361, 0.375, 0.2361, 0.375, 0.2361, 0.375, 0.2361, 0.875, 0.5233, 0.8125, 0.5233, 0.8125, 0.5233, 0.875, 0.5233, 0.375, 0.238, 0.375, 0.238, 0.375, 0.238, 0.375, 0.238, 0.375, 0.5233, 0.375, 0.5214, 0.375, 0.5214, 0.375, 0.5233, 0.125, 0.5101, 0.125, 0.512, 0.125, 0.512, 0.125, 0.5101, 0.375, 0.2399, 0.375, 0.2399, 0.375, 0.2399, 0.375, 0.2399, 0.375, 0.2418, 0.375, 0.2418, 0.375, 0.2418, 0.375, 0.2418, 0.375, 0.5196, 0.375, 0.5177, 0.375, 0.5177, 0.375, 0.5196, 0.375, 0.2009, 0.4127, 0.2009, 0.4127, 0.2009, 0.375, 0.2009, 0.125, 0.5139, 0.125, 0.5158, 0.125, 0.5158, 0.125, 0.5139, 0.375, 0.2437, 0.375, 0.2437, 0.375, 0.2437, 0.375, 0.2437, 0.4127, 0.2255, 0.375, 0.2255, 0.375, 0.2255, 0.4127, 0.2255, 0.375, 0.2455, 0.375, 0.2455, 0.375, 0.2455, 0.375, 0.2455, 0.375, 0.5158, 0.375, 0.5139, 0.375, 0.5139, 0.375, 0.5158, 0.375, 0.5245, 0.4127, 0.5245, 0.4127, 0.5245, 0.375, 0.5245, 0.125, 0.5177, 0.125, 0.5196, 0.125, 0.5196, 0.125, 0.5177, 0.375, 0.2474, 0.375, 0.2474, 0.375, 0.2474, 0.375, 0.2474, 0.8125, 0.5045, 0.8125, 0.5026, 0.8125, 0.5026, 0.8125, 0.5045, 0.4127, 0.5491, 0.375, 0.5491, 0.375, 0.5491, 0.4127, 0.5491, 0.4127, 0.2267, 0.625, 0.2267, 0.625, 0.2267, 0.4127, 0.2267, 0.375, 0.512, 0.375, 0.5101, 0.375, 0.5101, 0.375, 0.512, 0.125, 0.5214, 0.125, 0.5233, 0.125, 0.5233, 0.125, 0.5214, 0.625, 0.2286, 0.4127, 0.2286, 0.4127, 0.2286, 0.625, 0.2286, 0.8125, 0.5082, 0.8125, 0.5063, 0.8125, 0.5063, 0.8125, 0.5082, 0.4127, 0.2304, 0.625, 0.2304, 0.625, 0.2304, 0.4127, 0.2304, 0.375, 0.5082, 0.375, 0.5063, 0.375, 0.5063, 0.375, 0.5082, 0.625, 0.2323, 0.4127, 0.2323, 0.4127, 0.2323, 0.625, 0.2323, 0.8125, 0.512, 0.8125, 0.5101, 0.8125, 0.5101, 0.8125, 0.512, 0.4127, 0.2342, 0.625, 0.2342, 0.625, 0.2342, 0.4127, 0.2342, 0.375, 0.5045, 0.375, 0.5026, 0.375, 0.5026, 0.375, 0.5045, 0.625, 0.5245, 0.6875, 0.5245, 0.6875, 0.5245, 0.625, 0.5245, 0.625, 0.2361, 0.4127, 0.2361, 0.4127, 0.2361, 0.625, 0.2361, 0.8125, 0.5158, 0.8125, 0.5139, 0.8125, 0.5139, 0.8125, 0.5158, 0.6875, 0.5491, 0.625, 0.5491, 0.625, 0.5491, 0.6875, 0.5491, 0.4127, 0.238, 0.625, 0.238, 0.625, 0.238, 0.4127, 0.238, 0.375, 0.5026, 0.375, 0.5026, 0.375, 0.5026, 0.375, 0.5026, 0.625, 0.2399, 0.4127, 0.2399, 0.4127, 0.2399, 0.625, 0.2399, 0.8125, 0.5196, 0.8125, 0.5177, 0.8125, 0.5177, 0.8125, 0.5196, 0.375, 0.5045, 0.375, 0.5045, 0.375, 0.5045, 0.375, 0.5045, 0.4127, 0.2418, 0.625, 0.2418, 0.625, 0.2418, 0.4127, 0.2418, 0.375, 0.5245, 0.375, 0.5245, 0.375, 0.5245, 0.375, 0.5245, 0.375, 0.5063, 0.375, 0.5063, 0.375, 0.5063, 0.375, 0.5063])
me_cube_001.use_remesh_fix_poles = True
me_cube_001.use_remesh_preserve_attributes = False
me_cube_001.use_mirror_vertex_groups = False
me_cube_001.update()
me_cylinder = bpy.data.meshes.new('Cylinder')
me_cylinder.from_pydata([(0.0, 1.0, 0.4409), (0.0, 1.0, 0.835), (0.5, 0.866, 0.4409), (0.5, 0.866, 0.835), (0.866, 0.5, 0.4409), (0.866, 0.5, 0.835), (1.0, -4.371e-08, 0.4409), (1.0, -4.371e-08, 0.835), (0.866, -0.5, 0.4409), (0.866, -0.5, 0.835), (0.5, -0.866, 0.4409), (0.5, -0.866, 0.835), (1.51e-07, -1.0, 0.4409), (1.51e-07, -1.0, 0.835), (-0.5, -0.866, 0.4409), (-0.5, -0.866, 0.835), (-0.866, -0.5, 0.4409), (-0.866, -0.5, 0.835), (-1.0, -4.649e-07, 0.4409), (-1.0, -4.649e-07, 0.835), (-0.866, 0.5, 0.4409), (-0.866, 0.5, 0.835), (-0.5, 0.866, 0.4409), (-0.5, 0.866, 0.835), (-5.149e-09, 0.7409, 0.835), (0.3704, 0.6416, 0.835), (0.6416, 0.3704, 0.835), (0.7409, -6.843e-08, 0.835), (0.6416, -0.3704, 0.835), (0.3704, -0.6416, 0.835), (1.067e-07, -0.7409, 0.835), (-0.3704, -0.6416, 0.835), (-0.6416, -0.3704, 0.835), (-0.7409, -3.805e-07, 0.835), (-0.6416, 0.3704, 0.835), (-0.3704, 0.6416, 0.835), (-5.149e-09, 0.7409, 0.4973), (0.3704, 0.6416, 0.4973), (0.6416, 0.3704, 0.4973), (0.7409, -6.843e-08, 0.4973), (0.6416, -0.3704, 0.4973), (0.3704, -0.6416, 0.4973), (1.067e-07, -0.7409, 0.4973), (-0.3704, -0.6416, 0.4973), (-0.6416, -0.3704, 0.4973), (-0.7409, -3.805e-07, 0.4973), (-0.6416, 0.3704, 0.4973), (-0.3704, 0.6416, 0.4973)], [], [(0, 1, 3, 2), (2, 3, 5, 4), (4, 5, 7, 6), (6, 7, 9, 8), (8, 9, 11, 10), (10, 11, 13, 12), (12, 13, 15, 14), (14, 15, 17, 16), (16, 17, 19, 18), (18, 19, 21, 20), (20, 21, 23, 22), (22, 23, 1, 0), (5, 3, 25, 26), (21, 19, 33, 34), (3, 1, 24, 25), (19, 17, 32, 33), (17, 15, 31, 32), (15, 13, 30, 31), (13, 11, 29, 30), (11, 9, 28, 29), (9, 7, 27, 28), (1, 23, 35, 24), (7, 5, 26, 27), (23, 21, 34, 35), (28, 27, 39, 40), (35, 34, 46, 47), (25, 24, 36, 37), (32, 31, 43, 44), (29, 28, 40, 41), (24, 35, 47, 36), (26, 25, 37, 38), (33, 32, 44, 45), (30, 29, 41, 42), (27, 26, 38, 39), (34, 33, 45, 46), (31, 30, 42, 43)])
_uv = me_cylinder.uv_layers.new(name='UVMap')
_uv.uv.foreach_set('vector', [1.0, 0.0, 1.0, 1.0, 0.9167, 1.0, 0.9167, 0.0, 0.9167, 0.0, 0.9167, 1.0, 0.8333, 1.0, 0.8333, 0.0, 0.8333, 0.0, 0.8333, 1.0, 0.75, 1.0, 0.75, 0.0, 0.75, 0.0, 0.75, 1.0, 0.6667, 1.0, 0.6667, 0.0, 0.6667, 0.0, 0.6667, 1.0, 0.5833, 1.0, 0.5833, 0.0, 0.5833, 0.0, 0.5833, 1.0, 0.5, 1.0, 0.5, 0.0, 0.5, 0.0, 0.5, 1.0, 0.4167, 1.0, 0.4167, 0.0, 0.4167, 0.0, 0.4167, 1.0, 0.3333, 1.0, 0.3333, 0.0, 0.3333, 0.0, 0.3333, 1.0, 0.25, 1.0, 0.25, 0.0, 0.25, 0.0, 0.25, 1.0, 0.1667, 1.0, 0.1667, 0.0, 0.1667, 0.0, 0.1667, 1.0, 0.08333, 1.0, 0.08333, 0.0, 0.08333, 0.0, 0.08333, 1.0, 7.451e-08, 1.0, 7.451e-08, 0.0, 0.8333, 1.0, 0.9167, 1.0, 0.9167, 1.0, 0.8333, 1.0, 0.1667, 1.0, 0.25, 1.0, 0.25, 1.0, 0.1667, 1.0, 0.9167, 1.0, 1.0, 1.0, 1.0, 1.0, 0.9167, 1.0, 0.25, 1.0, 0.3333, 1.0, 0.3333, 1.0, 0.25, 1.0, 0.3333, 1.0, 0.4167, 1.0, 0.4167, 1.0, 0.3333, 1.0, 0.4167, 1.0, 0.5, 1.0, 0.5, 1.0, 0.4167, 1.0, 0.5, 1.0, 0.5833, 1.0, 0.5833, 1.0, 0.5, 1.0, 0.5833, 1.0, 0.6667, 1.0, 0.6667, 1.0, 0.5833, 1.0, 0.6667, 1.0, 0.75, 1.0, 0.75, 1.0, 0.6667, 1.0, 7.451e-08, 1.0, 0.08333, 1.0, 0.08333, 1.0, 7.451e-08, 1.0, 0.75, 1.0, 0.8333, 1.0, 0.8333, 1.0, 0.75, 1.0, 0.08333, 1.0, 0.1667, 1.0, 0.1667, 1.0, 0.08333, 1.0, 0.6667, 1.0, 0.75, 1.0, 0.75, 1.0, 0.6667, 1.0, 0.08333, 1.0, 0.1667, 1.0, 0.1667, 1.0, 0.08333, 1.0, 0.9167, 1.0, 1.0, 1.0, 1.0, 1.0, 0.9167, 1.0, 0.3333, 1.0, 0.4167, 1.0, 0.4167, 1.0, 0.3333, 1.0, 0.5833, 1.0, 0.6667, 1.0, 0.6667, 1.0, 0.5833, 1.0, 7.451e-08, 1.0, 0.08333, 1.0, 0.08333, 1.0, 7.451e-08, 1.0, 0.8333, 1.0, 0.9167, 1.0, 0.9167, 1.0, 0.8333, 1.0, 0.25, 1.0, 0.3333, 1.0, 0.3333, 1.0, 0.25, 1.0, 0.5, 1.0, 0.5833, 1.0, 0.5833, 1.0, 0.5, 1.0, 0.75, 1.0, 0.8333, 1.0, 0.8333, 1.0, 0.75, 1.0, 0.1667, 1.0, 0.25, 1.0, 0.25, 1.0, 0.1667, 1.0, 0.4167, 1.0, 0.5, 1.0, 0.5, 1.0, 0.4167, 1.0])
me_cylinder.use_remesh_fix_poles = True
me_cylinder.use_remesh_preserve_attributes = False
me_cylinder.use_mirror_vertex_groups = False
me_cylinder.update()
me_cube_002 = bpy.data.meshes.new('Cube.002')
me_cube_002.from_pydata([(-1.401, -2.326, 0.2299), (-1.401, 1.557, 0.2299), (1.401, -2.326, 0.2299), (1.401, 1.557, 0.2299), (-1.252, -2.326, -0.04722), (-1.252, 1.557, -0.04722), (1.252, -2.326, -0.04722), (1.252, 1.557, -0.04722), (-1.376, -2.326, -0.4123), (-1.376, 1.557, -0.4123), (1.376, -2.326, -0.4123), (1.376, 1.557, -0.4123), (-1.24, -2.326, -0.6746), (-1.24, 1.557, -0.6746), (1.24, -2.326, -0.6746), (1.24, 1.557, -0.6746), (-1.396, -2.326, 0.4696), (-1.396, 1.557, 0.4696), (1.396, 1.557, 0.4696), (1.396, -2.326, 0.4696), (-1.058, -2.326, -0.8771), (-1.058, 1.557, -0.8771), (1.058, -2.326, -0.8771), (1.058, 1.557, -0.8771), (-1.217, -3.029, 0.301), (1.217, -3.029, 0.301), (-1.087, -3.029, 0.05896), (1.087, -3.029, 0.05896), (-1.194, -3.029, -0.26), (1.194, -3.029, -0.26), (-1.076, -3.029, -0.489), (1.076, -3.029, -0.489), (-1.212, -3.029, 0.5104), (1.212, -3.029, 0.5104), (-0.9184, -2.958, -0.6919), (0.9184, -2.958, -0.6919), (-1.24, -2.735, -0.6085), (-1.058, -2.735, -0.8021), (-1.396, -2.735, 0.4855), (-1.401, -2.735, 0.2563), (1.401, -2.735, 0.2563), (1.252, -2.735, -0.008632), (1.396, -2.735, 0.4855), (1.376, -2.735, -0.3578), (-1.376, -2.735, -0.3578), (1.058, -2.735, -0.8021), (-1.252, -2.735, -0.008632), (1.24, -2.735, -0.6085), (1.345, 1.557, 0.7041), (1.419, 1.557, 0.7041), (1.419, 1.354, 0.7041), (-1.345, 1.557, 0.7041), (-1.419, 1.557, 0.7041), (-1.419, 1.354, 0.7041), (0.8129, 1.557, 0.4696), (0.8129, 1.557, 0.7041), (0.7057, -3.029, 0.7041), (0.8129, 1.557, 0.309), (0.8129, -3.029, 0.5104), (0.8129, -3.029, 0.309), (6.034e-09, 1.557, -0.6033), (1.111e-08, -2.989, -0.6033), (0.1056, 1.557, -0.5793), (0.1056, -2.997, -0.5793), (-0.8129, -3.029, 0.04559), (-0.6484, -3.029, -0.2482), (0.3171, 1.557, -0.4879), (0.3171, -3.029, -0.4879), (0.3144, -3.029, -0.489), (-0.8129, 1.557, 0.7041), (-0.7057, -3.029, 0.7041), (-0.8129, 1.557, 0.309), (-0.8129, 1.557, 0.4696), (-0.8129, -3.029, 0.309), (-0.8129, -3.029, 0.5104), (0.4215, 1.557, -0.4123), (0.6484, 1.557, -0.2482), (0.6484, -3.029, -0.2482), (0.6322, -3.029, -0.26), (-0.3171, 1.557, -0.4879), (-0.3171, -3.029, -0.4879), (-0.3144, -3.029, -0.489), (-0.1056, 1.557, -0.5793), (-0.1056, -2.997, -0.5793), (-0.8129, -3.029, 0.301), (-0.8129, -3.029, 0.05896), (0.761, 1.557, -0.04722), (0.8129, 1.557, 0.04559), (0.8129, -3.029, 0.04559), (-0.6322, -3.029, -0.26), (0.8129, -3.029, 0.301), (0.8129, -3.029, 0.05896), (1.419, -2.326, 0.7041), (1.419, -2.735, 0.7041), (1.231, -3.029, 0.7041), (-1.419, -2.326, 0.7041), (-1.419, -2.735, 0.7041), (-1.231, -3.029, 0.7041)], [], [(16, 95, 53, 52, 17), (18, 49, 50, 92, 19), (43, 41, 27, 29), (3, 2, 6, 7), (7, 6, 10, 11), (40, 42, 33, 25), (0, 1, 5, 4), (41, 40, 25, 27), (4, 5, 9, 8), (11, 10, 14, 15), (8, 9, 13, 12), (36, 37, 34, 30), (3, 18, 19, 2), (0, 16, 17, 1), (21, 23, 22, 20), (15, 14, 22, 23), (12, 13, 21, 20), (38, 39, 24, 32), (33, 94, 56, 58), (25, 90, 91, 27), (29, 78, 67, 68, 31), (27, 91, 88, 77, 78, 29), (25, 33, 58, 59, 90), (31, 68, 63, 61, 83, 81, 30, 34, 35), (42, 93, 94, 33), (44, 36, 30, 28), (37, 45, 35, 34), (39, 46, 26, 24), (47, 43, 29, 31), (46, 44, 28, 26), (45, 47, 31, 35), (22, 14, 47, 45), (4, 8, 44, 46), (14, 10, 43, 47), (0, 4, 46, 39), (20, 22, 45, 37), (8, 12, 36, 44), (19, 92, 93, 42), (16, 0, 39, 38), (12, 20, 37, 36), (6, 2, 40, 41), (2, 19, 42, 40), (10, 6, 41, 43), (48, 50, 49), (84, 73, 74, 32, 24), (55, 56, 94, 93, 92, 50, 48), (97, 96, 38, 32), (74, 70, 97, 32), (53, 51, 52), (81, 80, 89, 28, 30), (89, 65, 64, 85, 26, 28), (73, 71, 72, 69, 70, 74), (57, 59, 58, 56, 55, 54), (60, 61, 63, 62), (62, 63, 68, 67, 66), (82, 83, 61, 60), (85, 84, 24, 26), (70, 69, 51, 53, 95, 96, 97), (96, 95, 16, 38), (83, 82, 79, 80, 81), (66, 67, 78, 77, 76, 75), (76, 77, 88, 87, 86)])
_uv = me_cube_002.uv_layers.new(name='UVMap')
_uv.uv.foreach_set('vector', [0.5, 0.0, 0.5992, 0.0, 0.5992, 0.2369, 0.5992, 0.25, 0.5, 0.25, 0.5, 0.5, 0.5992, 0.5, 0.5992, 0.5131, 0.5992, 0.75, 0.5, 0.75, 0.375, 0.75, 0.375, 0.75, 0.375, 0.75, 0.375, 0.75, 0.375, 0.5, 0.375, 0.75, 0.375, 0.75, 0.375, 0.5, 0.375, 0.5, 0.375, 0.75, 0.375, 0.75, 0.375, 0.5, 0.375, 0.75, 0.5, 0.75, 0.5, 0.75, 0.375, 0.75, 0.375, 0.0, 0.375, 0.25, 0.375, 0.25, 0.375, 0.0, 0.375, 0.75, 0.375, 0.75, 0.375, 0.75, 0.375, 0.75, 0.375, 0.0, 0.375, 0.25, 0.375, 0.25, 0.375, 0.0, 0.375, 0.5, 0.375, 0.75, 0.375, 0.75, 0.375, 0.5, 0.375, 0.0, 0.375, 0.25, 0.375, 0.25, 0.375, 0.0, 0.375, 0.0, 0.375, 0.0, 0.375, 0.0, 0.375, 0.0, 0.375, 0.5, 0.5, 0.5, 0.5, 0.75, 0.375, 0.75, 0.375, 0.0, 0.5, 0.0, 0.5, 0.25, 0.375, 0.25, 0.125, 0.5, 0.375, 0.5, 0.375, 0.75, 0.125, 0.75, 0.375, 0.5, 0.375, 0.75, 0.375, 0.75, 0.375, 0.5, 0.375, 0.0, 0.375, 0.25, 0.375, 0.25, 0.375, 0.0, 0.5, 0.0, 0.375, 0.0, 0.375, 0.0, 0.5, 0.0, 0.5, 0.75, 0.5939, 0.75, 0.5939, 0.8033, 0.5, 0.8022, 0.375, 0.75, 0.375, 0.8025, 0.375, 0.7938, 0.375, 0.75, 0.375, 0.75, 0.375, 0.8176, 0.375, 0.843, 0.375, 0.8433, 0.375, 0.75, 0.375, 0.75, 0.375, 0.7938, 0.375, 0.7941, 0.375, 0.8159, 0.375, 0.8176, 0.375, 0.75, 0.375, 0.75, 0.5, 0.75, 0.5, 0.8022, 0.3798, 0.8025, 0.375, 0.8025, 0.375, 0.75, 0.375, 0.8433, 0.375, 0.8635, 0.375, 0.875, 0.375, 0.8865, 0.375, 0.9067, 0.375, 1.0, 0.375, 1.0, 0.375, 0.75, 0.5, 0.75, 0.5967, 0.75, 0.5939, 0.75, 0.5, 0.75, 0.375, 0.0, 0.375, 0.0, 0.375, 0.0, 0.375, 0.0, 0.125, 0.75, 0.375, 0.75, 0.375, 0.75, 0.125, 0.75, 0.375, 0.0, 0.375, 0.0, 0.375, 0.0, 0.375, 0.0, 0.375, 0.75, 0.375, 0.75, 0.375, 0.75, 0.375, 0.75, 0.375, 0.0, 0.375, 0.0, 0.375, 0.0, 0.375, 0.0, 0.375, 0.75, 0.375, 0.75, 0.375, 0.75, 0.375, 0.75, 0.375, 0.75, 0.375, 0.75, 0.375, 0.75, 0.375, 0.75, 0.375, 0.0, 0.375, 0.0, 0.375, 0.0, 0.375, 0.0, 0.375, 0.75, 0.375, 0.75, 0.375, 0.75, 0.375, 0.75, 0.375, 0.0, 0.375, 0.0, 0.375, 0.0, 0.375, 0.0, 0.125, 0.75, 0.375, 0.75, 0.375, 0.75, 0.125, 0.75, 0.375, 0.0, 0.375, 0.0, 0.375, 0.0, 0.375, 0.0, 0.5, 0.75, 0.5992, 0.75, 0.5967, 0.75, 0.5, 0.75, 0.5, 0.0, 0.375, 0.0, 0.375, 0.0, 0.5, 0.0, 0.375, 0.0, 0.375, 0.0, 0.375, 0.0, 0.375, 0.0, 0.375, 0.75, 0.375, 0.75, 0.375, 0.75, 0.375, 0.75, 0.375, 0.75, 0.5, 0.75, 0.5, 0.75, 0.375, 0.75, 0.375, 0.75, 0.375, 0.75, 0.375, 0.75, 0.375, 0.75, 0.3618, 0.625, 0.3687, 0.625, 0.3687, 0.6231, 0.375, 0.9475, 0.3798, 0.9475, 0.5, 0.9478, 0.5, 1.0, 0.375, 1.0, 0.3125, 0.6547, 0.3125, 0.7484, 0.3686, 0.7479, 0.3687, 0.7396, 0.3687, 0.7279, 0.3687, 0.625, 0.3618, 0.625, 0.5939, 0.0, 0.5967, 0.0, 0.5, 0.0, 0.5, 0.0, 0.5, 0.9478, 0.5939, 0.9467, 0.5939, 1.0, 0.5, 1.0, 0.1313, 0.625, 0.1382, 0.625, 0.1313, 0.6231, 0.375, 0.9067, 0.375, 0.907, 0.375, 0.9324, 0.375, 1.0, 0.375, 1.0, 0.375, 0.9324, 0.375, 0.9341, 0.375, 0.9559, 0.375, 0.9562, 0.375, 1.0, 0.375, 1.0, 0.1875, 0.7484, 0.1875, 0.6547, 0.1875, 0.6547, 0.1875, 0.6547, 0.1875, 0.7484, 0.1875, 0.7484, 0.3125, 0.6547, 0.3125, 0.7484, 0.3125, 0.7484, 0.3125, 0.7484, 0.3125, 0.6547, 0.3125, 0.6547, 0.25, 0.6547, 0.25, 0.7476, 0.3125, 0.7478, 0.3125, 0.6547, 0.3125, 0.6547, 0.3125, 0.7478, 0.3125, 0.7484, 0.3125, 0.7484, 0.3125, 0.6547, 0.1875, 0.6547, 0.1875, 0.7478, 0.25, 0.7476, 0.25, 0.6547, 0.375, 0.9562, 0.375, 0.9475, 0.375, 1.0, 0.375, 1.0, 0.1875, 0.7484, 0.1875, 0.6547, 0.1382, 0.625, 0.1313, 0.625, 0.1313, 0.7279, 0.1313, 0.7396, 0.1314, 0.7479, 0.5967, 0.0, 0.5992, 0.0, 0.5, 0.0, 0.5, 0.0, 0.1875, 0.7478, 0.1875, 0.6547, 0.1875, 0.6547, 0.1875, 0.7484, 0.1875, 0.7484, 0.3125, 0.6547, 0.3125, 0.7484, 0.3125, 0.7484, 0.3125, 0.7484, 0.3125, 0.6547, 0.3125, 0.6547, 0.3125, 0.6547, 0.3125, 0.7484, 0.3125, 0.7484, 0.3125, 0.6547, 0.3125, 0.6547])
me_cube_002.use_remesh_fix_poles = True
me_cube_002.use_remesh_preserve_attributes = False
me_cube_002.use_mirror_vertex_groups = False
me_cube_002.update()

# ---- objects
ob_cube = bpy.data.objects.new('Cube', me_cube)
ob_cube_001 = bpy.data.objects.new('Cube.001', me_cube_003)
ob_cube_002 = bpy.data.objects.new('Cube.002', me_cube_004)
ob_burrel = bpy.data.objects.new('Burrel', me_cube_001)
ob_cylinder = bpy.data.objects.new('Cylinder', me_cylinder)
ob_cube_1 = bpy.data.objects.new('cube', me_cube_002)
ob_front = bpy.data.objects.new('Front', None)
ob_side = bpy.data.objects.new('Side', None)

# ---- transforms, parenting, visibility, modifiers, constraints
ob_cube.location = (0.0, 0.9546, -0.8406)
ob_cube.scale = (0.2879, 0.2879, 0.2879)
ob_cube.lineart.crease_threshold = 0.0
_m = ob_cube.modifiers.new('Mirror', 'MIRROR')
_m.use_clip = True
ob_cube_001.location = (-5.836e-17, 0.3096, -0.2628)
ob_cube_001.rotation_euler = (-0.642, -1.33e-16, 4.421e-17)
ob_cube_001.scale = (0.05183, 0.05183, 0.05183)
ob_cube_001.lineart.crease_threshold = 0.0
_m = ob_cube_001.modifiers.new('Mirror', 'MIRROR')
_m.use_clip = True
ob_cube_002.location = (-3.154e-17, 0.9677, -1.123)
ob_cube_002.rotation_euler = (0.08818, 1.956e-17, 8.628e-19)
ob_cube_002.scale = (0.09772, 0.2691, 0.05643)
ob_cube_002.lineart.crease_threshold = 0.0
_m = ob_cube_002.modifiers.new('Mirror', 'MIRROR')
_m.use_clip = True
ob_burrel.location = (0.0, 0.1906, 0.1118)
ob_burrel.scale = (0.1819, 0.9807, 0.1176)
ob_burrel.lineart.crease_threshold = 0.0
ob_cylinder.location = (0.0, -0.7466, 0.1199)
ob_cylinder.rotation_euler = (1.571, -0.0, 0.0)
ob_cylinder.scale = (0.08342, 0.08342, 0.08342)
ob_cylinder.lineart.crease_threshold = 0.0
ob_cube_1.location = (0.0, -0.44, -0.09726)
ob_cube_1.scale = (0.1127, 0.1127, 0.1127)
ob_cube_1.lineart.crease_threshold = 0.0
ob_front.location = (-0.9353, 0.0, -0.2585)
ob_front.rotation_euler = (1.571, -0.0, 0.0)
ob_front.scale = (0.5903, 0.5903, 0.5903)
ob_front.empty_display_type = 'IMAGE'
ob_front.empty_display_size = 5.0
ob_front.empty_image_depth = 'BACK'
ob_front.show_empty_image_perspective = False
ob_front.use_empty_image_alpha = True
ob_front.empty_image_side = 'FRONT'
ob_front.color = (1.0, 1.0, 1.0, 0.55)
ob_front.lineart.crease_threshold = 0.0
ob_side.location = (0.0, 0.0, 0.0)
ob_side.rotation_euler = (1.571, -0.0, 1.571)
ob_side.empty_display_type = 'IMAGE'
ob_side.empty_display_size = 5.0
ob_side.empty_image_depth = 'BACK'
ob_side.show_empty_image_perspective = False
ob_side.use_empty_image_alpha = True
ob_side.empty_image_side = 'FRONT'
ob_side.color = (1.0, 1.0, 1.0, 0.55)
ob_side.lineart.crease_threshold = 0.0

# ---- collection membership
col_collection.objects.link(ob_cube)
col_collection.objects.link(ob_cube_001)
col_collection.objects.link(ob_cube_002)
col_collection.objects.link(ob_burrel)
col_collection.objects.link(ob_cylinder)
col_collection.objects.link(ob_cube_1)
col_img.objects.link(ob_front)
col_img.objects.link(ob_side)

# ---- scene / render settings (as saved in the file)
scene.frame_start = 1; scene.frame_end = 250; scene.frame_set(1)
scene.render.engine = 'BLENDER_EEVEE_NEXT'
scene.cycles.use_denoising = False
scene.cycles.samples = 128
scene.cycles.sampling_pattern = 'TABULATED_SOBOL'
scene.cycles.use_adaptive_sampling = False
scene.cycles.use_light_tree = False
scene.view_settings.view_transform = 'Filmic'
bpy.context.view_layer.update()

# ---- added for rendering (the .blend has no active camera and no usable light): camera, sun
cam_auto = bpy.data.cameras.new('AutoCamera')
cam_auto.lens = 50.0
cam_auto.sensor_width = 36.0
cam_auto.clip_end = 1000.0
ob_auto_camera = bpy.data.objects.new('AutoCamera', cam_auto)
scene.collection.objects.link(ob_auto_camera)
ob_auto_camera.location = (2.34332, -2.59998, 1.39304)
ob_auto_camera.rotation_euler = (1.09748, -7.21219e-08, 0.694738)
scene.camera = ob_auto_camera
light_auto_sun = bpy.data.lights.new('AutoSun', 'SUN')
light_auto_sun.energy = 3.0
light_auto_sun.angle = 0.0523599
ob_auto_sun = bpy.data.objects.new('AutoSun', light_auto_sun)
scene.collection.objects.link(ob_auto_sun)
ob_auto_sun.rotation_euler = (0.872665, 0.174533, 0.523599)
bpy.context.view_layer.update()
